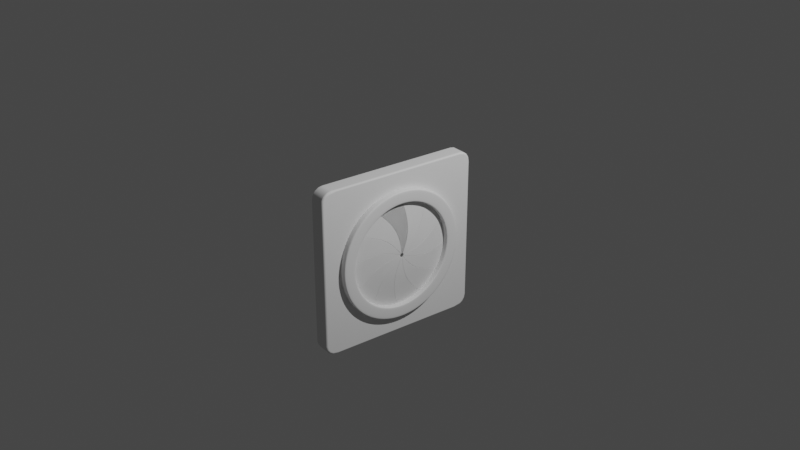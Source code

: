 # Source: sci-fi-air-vent.blend  (saved by Blender 2.83.20; exported with 4.5.12 LTS)
import bpy
from mathutils import Matrix  # noqa: F401  (used for matrix-valued properties, if any)

bpy.ops.wm.read_factory_settings(use_empty=True)
scene = bpy.context.scene
scene.name = 'Scene'

# ---- collections
col_collection = bpy.data.collections.new('Collection'); scene.collection.children.link(col_collection)
col_sci_fi_air_vent = bpy.data.collections.new('Sci-Fi Air Vent'); scene.collection.children.link(col_sci_fi_air_vent)

# ---- node groups
ng_auto_smooth = bpy.data.node_groups.new('Auto Smooth', 'GeometryNodeTree')
_s = ng_auto_smooth.interface.new_socket(name='Geometry', in_out='OUTPUT', socket_type='NodeSocketGeometry')
_s = ng_auto_smooth.interface.new_socket(name='Geometry', in_out='INPUT', socket_type='NodeSocketGeometry')
_s = ng_auto_smooth.interface.new_socket(name='Angle', in_out='INPUT', socket_type='NodeSocketFloat')
_s.subtype = 'ANGLE'
_s.min_value = 0.0
_s.max_value = 3.142
ng_auto_smooth.is_modifier = True
_N = ng_auto_smooth.nodes; _L = ng_auto_smooth.links
n0 = _N.new('NodeGroupOutput'); n0.name = 'Group Output'; n0.location = (480, -100)
n1 = _N.new('NodeGroupInput'); n1.name = 'Group Input'; n1.location = (-420, -300)
n2 = _N.new('NodeGroupInput'); n2.name = 'Group Input.001'; n2.location = (-60, -100)
n3 = _N.new('GeometryNodeSetShadeSmooth'); n3.name = 'Set Shade Smooth'; n3.location = (120, -100)
n3.domain = 'EDGE'
n4 = _N.new('GeometryNodeSetShadeSmooth'); n4.name = 'Set Shade Smooth.001'; n4.location = (300, -100)
n5 = _N.new('GeometryNodeInputMeshEdgeAngle'); n5.name = 'Edge Angle'; n5.location = (-420, -220)
n6 = _N.new('GeometryNodeInputEdgeSmooth'); n6.name = 'Is Edge Smooth'; n6.location = (-60, -160)
n7 = _N.new('GeometryNodeInputShadeSmooth'); n7.name = 'Is Face Smooth'; n7.location = (-240, -340)
n8 = _N.new('FunctionNodeBooleanMath'); n8.name = 'Boolean Math'; n8.location = (-60, -220)
n9 = _N.new('FunctionNodeCompare'); n9.name = 'Compare'; n9.location = (-240, -180)
n9.operation = 'LESS_EQUAL'
_L.new(n5.outputs[0], n9.inputs[0])
_L.new(n4.outputs[0], n0.inputs[0])
_L.new(n1.outputs[1], n9.inputs[1])
_L.new(n9.outputs[0], n8.inputs[0])
_L.new(n7.outputs[0], n8.inputs[1])
_L.new(n2.outputs[0], n3.inputs[0])
_L.new(n6.outputs[0], n3.inputs[1])
_L.new(n3.outputs[0], n4.inputs[0])
_L.new(n8.outputs[0], n3.inputs[2])
n0.is_active_output = True

# ---- world
world_world = bpy.data.worlds.new('World'); scene.world = world_world
world_world.use_nodes = True; world_world.node_tree.nodes.clear()
_N = world_world.node_tree.nodes; _L = world_world.node_tree.links
n0 = _N.new('ShaderNodeOutputWorld'); n0.name = 'World Output'; n0.location = (300, 300)
n1 = _N.new('ShaderNodeBackground'); n1.name = 'Background'; n1.location = (10, 300)
n1.inputs[0].default_value = (0.05088, 0.05088, 0.05088, 1.0)
_L.new(n1.outputs[0], n0.inputs[0])
n0.is_active_output = True
world_world.color = (0.05088, 0.05088, 0.05088)
world_world.use_sun_shadow = False
world_world.sun_shadow_jitter_overblur = 0.0

# ---- cameras
cam_camera = bpy.data.cameras.new('Camera')
cam_camera.clip_end = 100.0
cam_camera.ortho_scale = 7.314

# ---- lights
light_light = bpy.data.lights.new('Light', 'POINT')
light_light.transmission_factor = 0.0
light_light.energy = 1000.0
light_light.shadow_soft_size = 0.1
light_light.shadow_maximum_resolution = 0.006
light_light.use_absolute_resolution = True

# ---- meshes
me_circle = bpy.data.meshes.new('Circle')
me_circle.from_pydata([(-0.009405, 0.4612, 2.393), (-0.009413, -0.04441, 2.504), (-0.08687, 0.002234, 1.534), (-0.08687, -0.009993, 1.532), (-0.02194, -0.08743, 2.36), (-0.03711, -0.123, 2.215), (-0.05296, -0.1416, 2.07), (-0.06721, -0.1379, 1.926), (-0.07781, -0.1114, 1.788), (-0.08434, -0.06604, 1.657), (-0.009877, -0.04625, 2.498), (-0.009868, 0.4565, 2.388), (-0.08432, 0.01655, 1.671), (-0.07778, 0.04332, 1.807), (-0.06717, 0.08981, 1.94), (-0.05292, 0.1587, 2.066), (-0.03708, 0.2481, 2.182), (-0.02192, 0.3517, 2.29), (-0.009597, 0.4502, 2.395), (-0.08687, 0.001967, 1.534), (-0.02213, 0.3421, 2.291), (-0.03734, 0.24, 2.183), (-0.05313, 0.1522, 2.066), (-0.0673, 0.08485, 1.939), (-0.07783, 0.03995, 1.807), (-0.08433, 0.01475, 1.67), (-0.01006, 0.4456, 2.391), (-0.02218, -0.07934, 2.359), (-0.03728, -0.1162, 2.215), (-0.05309, -0.136, 2.07), (-0.06729, -0.1337, 1.927), (-0.07785, -0.1086, 1.789), (-0.08435, -0.06452, 1.657), (-0.01008, -0.03699, 2.496), (-0.009613, -0.03509, 2.502), (-0.08687, -0.009768, 1.532), (-0.009405, 0.8431, 2.043), (-0.009413, 0.461, 2.393), (-0.08687, 0.01636, 1.529), (-0.08687, 0.004677, 1.533), (-0.02194, 0.3518, 2.29), (-0.03711, 0.2485, 2.182), (-0.05296, 0.1596, 2.065), (-0.06721, 0.09111, 1.939), (-0.07781, 0.04502, 1.806), (-0.08434, 0.01863, 1.67), (-0.009877, 0.4564, 2.388), (-0.009868, 0.8369, 2.042), (-0.08432, 0.09692, 1.64), (-0.07778, 0.1884, 1.745), (-0.06717, 0.295, 1.837), (-0.05292, 0.4176, 1.911), (-0.03708, 0.5533, 1.968), (-0.02192, 0.6968, 2.009), (-0.009597, 0.8348, 2.051), (-0.08687, 0.01611, 1.529), (-0.02213, 0.6893, 2.015), (-0.03734, 0.5467, 1.972), (-0.05313, 0.4119, 1.915), (-0.0673, 0.2905, 1.839), (-0.07783, 0.1852, 1.746), (-0.08433, 0.09521, 1.641), (-0.01006, 0.8286, 2.049), (-0.02218, 0.3581, 2.284), (-0.03728, 0.2542, 2.178), (-0.05309, 0.1643, 2.062), (-0.06729, 0.09486, 1.937), (-0.07785, 0.04766, 1.805), (-0.08435, 0.02008, 1.669), (-0.01008, 0.4634, 2.382), (-0.009613, 0.4681, 2.386), (-0.08687, 0.004892, 1.533), (-0.009405, 0.9991, 1.55), (-0.009413, 0.843, 2.043), (-0.08687, 0.02611, 1.518), (-0.08687, 0.01809, 1.527), (-0.02194, 0.6968, 2.009), (-0.03711, 0.5535, 1.967), (-0.05296, 0.418, 1.91), (-0.06721, 0.2957, 1.835), (-0.07781, 0.1894, 1.743), (-0.08434, 0.09831, 1.638), (-0.009877, 0.8367, 2.042), (-0.009868, 0.9929, 1.551), (-0.08432, 0.1513, 1.574), (-0.07778, 0.2829, 1.619), (-0.06717, 0.4211, 1.645), (-0.05292, 0.5645, 1.648), (-0.03708, 0.7103, 1.629), (-0.02192, 0.8552, 1.593), (-0.009597, 0.9957, 1.56), (-0.08687, 0.02594, 1.518), (-0.02213, 0.8517, 1.602), (-0.03734, 0.7069, 1.636), (-0.05313, 0.5613, 1.654), (-0.0673, 0.4183, 1.649), (-0.07783, 0.2809, 1.621), (-0.08433, 0.1502, 1.575), (-0.01006, 0.9895, 1.562), (-0.02218, 0.6997, 2.001), (-0.03728, 0.5564, 1.961), (-0.05309, 0.4207, 1.905), (-0.06729, 0.298, 1.832), (-0.07785, 0.1911, 1.741), (-0.08435, 0.09929, 1.637), (-0.01008, 0.8396, 2.033), (-0.009613, 0.8458, 2.034), (-0.08687, 0.01824, 1.527), (-0.009405, 0.8874, 1.044), (-0.009413, 0.999, 1.55), (-0.08687, 0.02886, 1.503), (-0.08687, 0.02666, 1.515), (-0.02194, 0.855, 1.593), (-0.03711, 0.7101, 1.628), (-0.05296, 0.5644, 1.647), (-0.06721, 0.421, 1.643), (-0.07781, 0.2831, 1.617), (-0.08434, 0.1516, 1.571), (-0.009877, 0.9928, 1.552), (-0.009868, 0.883, 1.049), (-0.08432, 0.1652, 1.489), (-0.07778, 0.3017, 1.462), (-0.06717, 0.4344, 1.416), (-0.05292, 0.5602, 1.347), (-0.03708, 0.677, 1.257), (-0.02192, 0.7844, 1.154), (-0.009597, 0.8898, 1.055), (-0.08687, 0.02881, 1.503), (-0.02213, 0.786, 1.163), (-0.03734, 0.6777, 1.265), (-0.05313, 0.5603, 1.353), (-0.0673, 0.4341, 1.421), (-0.07783, 0.3013, 1.465), (-0.08433, 0.1649, 1.491), (-0.01006, 0.8854, 1.06), (-0.02218, 0.8537, 1.585), (-0.03728, 0.7095, 1.622), (-0.05309, 0.5643, 1.641), (-0.06729, 0.4213, 1.639), (-0.07785, 0.2834, 1.614), (-0.08435, 0.1519, 1.57), (-0.01008, 0.9908, 1.542), (-0.009613, 0.9969, 1.54), (-0.08687, 0.0267, 1.515), (-0.009405, 0.5379, 0.6622), (-0.009413, 0.8874, 1.044), (-0.08687, 0.02388, 1.489), (-0.08687, 0.02809, 1.501), (-0.02194, 0.7842, 1.154), (-0.03711, 0.6765, 1.257), (-0.05296, 0.5596, 1.346), (-0.06721, 0.4336, 1.414), (-0.07781, 0.3009, 1.46), (-0.08434, 0.1644, 1.487), (-0.009877, 0.8829, 1.049), (-0.009868, 0.5364, 0.6685), (-0.08432, 0.1348, 1.408), (-0.07778, 0.2396, 1.317), (-0.06717, 0.3313, 1.21), (-0.05292, 0.4058, 1.088), (-0.03708, 0.4622, 0.9521), (-0.02192, 0.5035, 0.8086), (-0.009597, 0.5455, 0.6706), (-0.08687, 0.02397, 1.489), (-0.02213, 0.5096, 0.8161), (-0.03734, 0.4669, 0.9587), (-0.05313, 0.4092, 1.093), (-0.0673, 0.3335, 1.215), (-0.07783, 0.2409, 1.32), (-0.08433, 0.1354, 1.41), (-0.01006, 0.544, 0.6768), (-0.02218, 0.779, 1.147), (-0.03728, 0.6725, 1.251), (-0.05309, 0.5567, 1.341), (-0.06729, 0.4317, 1.411), (-0.07785, 0.2997, 1.458), (-0.08435, 0.1638, 1.485), (-0.01008, 0.8766, 1.042), (-0.009613, 0.8809, 1.037), (-0.08687, 0.02801, 1.5), (-0.009405, 0.04424, 0.5063), (-0.009413, 0.538, 0.6624), (-0.08687, 0.0125, 1.479), (-0.08687, 0.02199, 1.487), (-0.02194, 0.5032, 0.8086), (-0.03711, 0.4616, 0.9519), (-0.05296, 0.4048, 1.087), (-0.06721, 0.3299, 1.21), (-0.07781, 0.238, 1.316), (-0.08434, 0.133, 1.407), (-0.009877, 0.5365, 0.6687), (-0.009868, 0.0461, 0.5124), (-0.08432, 0.06825, 1.354), (-0.07778, 0.1133, 1.222), (-0.06717, 0.1394, 1.084), (-0.05292, 0.1427, 0.9408), (-0.03708, 0.1237, 0.7951), (-0.02192, 0.08767, 0.6502), (-0.009597, 0.055, 0.5097), (-0.08687, 0.0127, 1.479), (-0.02213, 0.09672, 0.6536), (-0.03734, 0.131, 0.7985), (-0.05313, 0.1484, 0.944), (-0.0673, 0.1436, 1.087), (-0.07783, 0.116, 1.224), (-0.08433, 0.06966, 1.355), (-0.01006, 0.05679, 0.5158), (-0.02218, 0.4956, 0.8057), (-0.03728, 0.4554, 0.949), (-0.05309, 0.4, 1.085), (-0.06729, 0.3264, 1.207), (-0.07785, 0.2357, 1.314), (-0.08435, 0.1318, 1.406), (-0.01008, 0.5274, 0.6658), (-0.009613, 0.5289, 0.6595), (-0.08687, 0.02181, 1.487), (-0.009405, -0.4612, 0.618), (-0.009413, 0.04441, 0.5064), (-0.08687, -0.002234, 1.477), (-0.08687, 0.009993, 1.479), (-0.02194, 0.08743, 0.6503), (-0.03711, 0.123, 0.7952), (-0.05296, 0.1416, 0.941), (-0.06721, 0.1379, 1.084), (-0.07781, 0.1114, 1.222), (-0.08434, 0.06604, 1.354), (-0.009877, 0.04625, 0.5125), (-0.009868, -0.4565, 0.6224), (-0.08432, -0.01655, 1.34), (-0.07778, -0.04332, 1.204), (-0.06717, -0.08981, 1.071), (-0.05292, -0.1587, 0.9451), (-0.03708, -0.2481, 0.8284), (-0.02192, -0.3517, 0.7209), (-0.009597, -0.4502, 0.6156), (-0.08687, -0.001967, 1.477), (-0.02213, -0.3421, 0.7194), (-0.03734, -0.24, 0.8277), (-0.05313, -0.1522, 0.9451), (-0.0673, -0.08485, 1.071), (-0.07783, -0.03995, 1.204), (-0.08433, -0.01475, 1.34), (-0.01006, -0.4456, 0.62), (-0.02218, 0.07934, 0.6516), (-0.03728, 0.1162, 0.7959), (-0.05309, 0.136, 0.9411), (-0.06729, 0.1337, 1.084), (-0.07785, 0.1086, 1.222), (-0.08435, 0.06452, 1.353), (-0.01008, 0.03699, 0.5146), (-0.009613, 0.03509, 0.5084), (-0.08687, 0.009768, 1.479), (-0.009405, -0.8431, 0.9675), (-0.009413, -0.461, 0.618), (-0.08687, -0.01636, 1.481), (-0.08687, -0.004677, 1.477), (-0.02194, -0.3518, 0.7212), (-0.03711, -0.2485, 0.8289), (-0.05296, -0.1596, 0.9458), (-0.06721, -0.09111, 1.072), (-0.07781, -0.04502, 1.205), (-0.08434, -0.01863, 1.341), (-0.009877, -0.4564, 0.6224), (-0.009868, -0.8369, 0.969), (-0.08432, -0.09692, 1.371), (-0.07778, -0.1884, 1.266), (-0.06717, -0.295, 1.174), (-0.05292, -0.4176, 1.1), (-0.03708, -0.5533, 1.043), (-0.02192, -0.6968, 1.002), (-0.009597, -0.8348, 0.9599), (-0.08687, -0.01611, 1.481), (-0.02213, -0.6893, 0.9957), (-0.03734, -0.5467, 1.038), (-0.05313, -0.4119, 1.096), (-0.0673, -0.2905, 1.172), (-0.07783, -0.1852, 1.264), (-0.08433, -0.09521, 1.37), (-0.01006, -0.8286, 0.9614), (-0.02218, -0.3581, 0.7264), (-0.03728, -0.2542, 0.8328), (-0.05309, -0.1643, 0.9486), (-0.06729, -0.09486, 1.074), (-0.07785, -0.04766, 1.206), (-0.08435, -0.02008, 1.342), (-0.01008, -0.4634, 0.6288), (-0.009613, -0.4681, 0.6244), (-0.08687, -0.004892, 1.477), (-0.009405, -0.9991, 1.461), (-0.009413, -0.843, 0.9674), (-0.08687, -0.02611, 1.493), (-0.08687, -0.01809, 1.483), (-0.02194, -0.6968, 1.002), (-0.03711, -0.5535, 1.044), (-0.05296, -0.418, 1.101), (-0.06721, -0.2957, 1.175), (-0.07781, -0.1894, 1.267), (-0.08434, -0.09831, 1.372), (-0.009877, -0.8367, 0.9689), (-0.009868, -0.9929, 1.459), (-0.08432, -0.1513, 1.437), (-0.07778, -0.2829, 1.392), (-0.06717, -0.4211, 1.366), (-0.05292, -0.5645, 1.363), (-0.03708, -0.7103, 1.382), (-0.02192, -0.8552, 1.418), (-0.009597, -0.9957, 1.45), (-0.08687, -0.02594, 1.493), (-0.02213, -0.8517, 1.409), (-0.03734, -0.7069, 1.374), (-0.05313, -0.5613, 1.357), (-0.0673, -0.4183, 1.362), (-0.07783, -0.2809, 1.389), (-0.08433, -0.1502, 1.436), (-0.01006, -0.9895, 1.449), (-0.02218, -0.6997, 1.01), (-0.03728, -0.5564, 1.05), (-0.05309, -0.4207, 1.105), (-0.06729, -0.298, 1.179), (-0.07785, -0.1911, 1.27), (-0.08435, -0.09929, 1.374), (-0.01008, -0.8396, 0.9779), (-0.009613, -0.8458, 0.9765), (-0.08687, -0.01824, 1.484), (-0.009405, -0.8874, 1.967), (-0.009413, -0.999, 1.461), (-0.08687, -0.02886, 1.508), (-0.08687, -0.02666, 1.495), (-0.02194, -0.855, 1.418), (-0.03711, -0.7101, 1.382), (-0.05296, -0.5644, 1.364), (-0.06721, -0.421, 1.367), (-0.07781, -0.2831, 1.394), (-0.08434, -0.1516, 1.439), (-0.009877, -0.9928, 1.459), (-0.009868, -0.883, 1.962), (-0.08432, -0.1652, 1.522), (-0.07778, -0.3017, 1.549), (-0.06717, -0.4344, 1.595), (-0.05292, -0.5602, 1.664), (-0.03708, -0.677, 1.753), (-0.02192, -0.7844, 1.857), (-0.009597, -0.8898, 1.956), (-0.08687, -0.02881, 1.507), (-0.02213, -0.786, 1.847), (-0.03734, -0.6777, 1.745), (-0.05313, -0.5603, 1.658), (-0.0673, -0.4341, 1.59), (-0.07783, -0.3013, 1.545), (-0.08433, -0.1649, 1.52), (-0.01006, -0.8854, 1.951), (-0.02218, -0.8537, 1.426), (-0.03728, -0.7095, 1.389), (-0.05309, -0.5643, 1.369), (-0.06729, -0.4213, 1.372), (-0.07785, -0.2834, 1.397), (-0.08435, -0.1519, 1.441), (-0.01008, -0.9908, 1.468), (-0.009613, -0.9969, 1.47), (-0.08687, -0.0267, 1.496), (-0.009405, -0.5379, 2.349), (-0.009413, -0.8874, 1.966), (-0.08687, -0.02388, 1.522), (-0.08687, -0.02809, 1.51), (-0.02194, -0.7842, 1.857), (-0.03711, -0.6765, 1.754), (-0.05296, -0.5596, 1.665), (-0.06721, -0.4336, 1.596), (-0.07781, -0.3009, 1.55), (-0.08434, -0.1644, 1.524), (-0.009877, -0.8829, 1.962), (-0.009868, -0.5364, 2.342), (-0.08432, -0.1348, 1.602), (-0.07778, -0.2396, 1.694), (-0.06717, -0.3313, 1.8), (-0.05292, -0.4058, 1.923), (-0.03708, -0.4622, 2.059), (-0.02192, -0.5035, 2.202), (-0.009597, -0.5455, 2.34), (-0.08687, -0.02397, 1.521), (-0.02213, -0.5096, 2.195), (-0.03734, -0.4669, 2.052), (-0.05313, -0.4092, 1.917), (-0.0673, -0.3335, 1.796), (-0.07783, -0.2409, 1.691), (-0.08433, -0.1354, 1.601), (-0.01006, -0.544, 2.334), (-0.02218, -0.779, 1.864), (-0.03728, -0.6725, 1.76), (-0.05309, -0.5567, 1.67), (-0.06729, -0.4317, 1.6), (-0.07785, -0.2997, 1.553), (-0.08435, -0.1638, 1.525), (-0.01008, -0.8766, 1.969), (-0.009613, -0.8809, 1.973), (-0.08687, -0.02801, 1.51), (-0.009405, -0.04424, 2.504), (-0.009413, -0.538, 2.348), (-0.08687, -0.0125, 1.531), (-0.08687, -0.02199, 1.523), (-0.02194, -0.5032, 2.202), (-0.03711, -0.4616, 2.059), (-0.05296, -0.4048, 1.923), (-0.06721, -0.3299, 1.801), (-0.07781, -0.238, 1.695), (-0.08434, -0.133, 1.604), (-0.009877, -0.5365, 2.342), (-0.009868, -0.0461, 2.498), (-0.08432, -0.06825, 1.657), (-0.07778, -0.1133, 1.788), (-0.06717, -0.1394, 1.926), (-0.05292, -0.1427, 2.07), (-0.03708, -0.1237, 2.216), (-0.02192, -0.08767, 2.361), (-0.009597, -0.055, 2.501), (-0.08687, -0.0127, 1.531), (-0.02213, -0.09672, 2.357), (-0.03734, -0.131, 2.212), (-0.05313, -0.1484, 2.067), (-0.0673, -0.1436, 1.924), (-0.07783, -0.116, 1.786), (-0.08433, -0.06966, 1.656), (-0.01006, -0.05679, 2.495), (-0.02218, -0.4956, 2.205), (-0.03728, -0.4554, 2.062), (-0.05309, -0.4, 1.926), (-0.06729, -0.3264, 1.803), (-0.07785, -0.2357, 1.697), (-0.08435, -0.1318, 1.605), (-0.01008, -0.5274, 2.345), (-0.009613, -0.5289, 2.351), (-0.08687, -0.02181, 1.524), (-0.009405, 0.4612, 2.393), (-0.009413, -0.04441, 2.504), (-0.08687, 0.002234, 1.534), (-0.08687, -0.009993, 1.532), (-0.02194, -0.08743, 2.36), (-0.03711, -0.123, 2.215), (-0.05296, -0.1416, 2.07), (-0.06721, -0.1379, 1.926), (-0.07781, -0.1114, 1.788), (-0.08434, -0.06604, 1.657), (-0.009877, -0.04625, 2.498), (-0.009868, 0.4565, 2.388), (-0.08432, 0.01655, 1.671), (-0.07778, 0.04332, 1.807), (-0.06717, 0.08981, 1.94), (-0.05292, 0.1587, 2.066), (-0.03708, 0.2481, 2.182), (-0.02192, 0.3517, 2.29), (-0.009597, 0.4502, 2.395), (-0.08687, 0.001967, 1.534), (-0.02213, 0.3421, 2.291), (-0.03734, 0.24, 2.183), (-0.05313, 0.1522, 2.066), (-0.0673, 0.08485, 1.939), (-0.07783, 0.03995, 1.807), (-0.08433, 0.01475, 1.67), (-0.01006, 0.4456, 2.391), (-0.02218, -0.07934, 2.359), (-0.03728, -0.1162, 2.215), (-0.05309, -0.136, 2.07), (-0.06729, -0.1337, 1.927), (-0.07785, -0.1086, 1.789), (-0.08435, -0.06452, 1.657), (-0.01008, -0.03699, 2.496), (-0.009613, -0.03509, 2.502), (-0.08687, -0.009768, 1.532)], [], [(25, 12, 2, 19), (26, 11, 17, 20), (20, 17, 16, 21), (21, 16, 15, 22), (22, 15, 14, 23), (23, 14, 13, 24), (24, 13, 12, 25), (18, 0, 11, 26), (34, 18, 26, 33), (31, 24, 25, 32), (30, 23, 24, 31), (29, 22, 23, 30), (28, 21, 22, 29), (27, 20, 21, 28), (33, 26, 20, 27), (32, 25, 19, 35), (9, 32, 35, 3), (10, 33, 27, 4), (4, 27, 28, 5), (5, 28, 29, 6), (6, 29, 30, 7), (7, 30, 31, 8), (8, 31, 32, 9), (1, 34, 33, 10), (61, 48, 38, 55), (62, 47, 53, 56), (56, 53, 52, 57), (57, 52, 51, 58), (58, 51, 50, 59), (59, 50, 49, 60), (60, 49, 48, 61), (54, 36, 47, 62), (70, 54, 62, 69), (67, 60, 61, 68), (66, 59, 60, 67), (65, 58, 59, 66), (64, 57, 58, 65), (63, 56, 57, 64), (69, 62, 56, 63), (68, 61, 55, 71), (45, 68, 71, 39), (46, 69, 63, 40), (40, 63, 64, 41), (41, 64, 65, 42), (42, 65, 66, 43), (43, 66, 67, 44), (44, 67, 68, 45), (37, 70, 69, 46), (97, 84, 74, 91), (98, 83, 89, 92), (92, 89, 88, 93), (93, 88, 87, 94), (94, 87, 86, 95), (95, 86, 85, 96), (96, 85, 84, 97), (90, 72, 83, 98), (106, 90, 98, 105), (103, 96, 97, 104), (102, 95, 96, 103), (101, 94, 95, 102), (100, 93, 94, 101), (99, 92, 93, 100), (105, 98, 92, 99), (104, 97, 91, 107), (81, 104, 107, 75), (82, 105, 99, 76), (76, 99, 100, 77), (77, 100, 101, 78), (78, 101, 102, 79), (79, 102, 103, 80), (80, 103, 104, 81), (73, 106, 105, 82), (133, 120, 110, 127), (134, 119, 125, 128), (128, 125, 124, 129), (129, 124, 123, 130), (130, 123, 122, 131), (131, 122, 121, 132), (132, 121, 120, 133), (126, 108, 119, 134), (142, 126, 134, 141), (139, 132, 133, 140), (138, 131, 132, 139), (137, 130, 131, 138), (136, 129, 130, 137), (135, 128, 129, 136), (141, 134, 128, 135), (140, 133, 127, 143), (117, 140, 143, 111), (118, 141, 135, 112), (112, 135, 136, 113), (113, 136, 137, 114), (114, 137, 138, 115), (115, 138, 139, 116), (116, 139, 140, 117), (109, 142, 141, 118), (169, 156, 146, 163), (170, 155, 161, 164), (164, 161, 160, 165), (165, 160, 159, 166), (166, 159, 158, 167), (167, 158, 157, 168), (168, 157, 156, 169), (162, 144, 155, 170), (178, 162, 170, 177), (175, 168, 169, 176), (174, 167, 168, 175), (173, 166, 167, 174), (172, 165, 166, 173), (171, 164, 165, 172), (177, 170, 164, 171), (176, 169, 163, 179), (153, 176, 179, 147), (154, 177, 171, 148), (148, 171, 172, 149), (149, 172, 173, 150), (150, 173, 174, 151), (151, 174, 175, 152), (152, 175, 176, 153), (145, 178, 177, 154), (205, 192, 182, 199), (206, 191, 197, 200), (200, 197, 196, 201), (201, 196, 195, 202), (202, 195, 194, 203), (203, 194, 193, 204), (204, 193, 192, 205), (198, 180, 191, 206), (214, 198, 206, 213), (211, 204, 205, 212), (210, 203, 204, 211), (209, 202, 203, 210), (208, 201, 202, 209), (207, 200, 201, 208), (213, 206, 200, 207), (212, 205, 199, 215), (189, 212, 215, 183), (190, 213, 207, 184), (184, 207, 208, 185), (185, 208, 209, 186), (186, 209, 210, 187), (187, 210, 211, 188), (188, 211, 212, 189), (181, 214, 213, 190), (241, 228, 218, 235), (242, 227, 233, 236), (236, 233, 232, 237), (237, 232, 231, 238), (238, 231, 230, 239), (239, 230, 229, 240), (240, 229, 228, 241), (234, 216, 227, 242), (250, 234, 242, 249), (247, 240, 241, 248), (246, 239, 240, 247), (245, 238, 239, 246), (244, 237, 238, 245), (243, 236, 237, 244), (249, 242, 236, 243), (248, 241, 235, 251), (225, 248, 251, 219), (226, 249, 243, 220), (220, 243, 244, 221), (221, 244, 245, 222), (222, 245, 246, 223), (223, 246, 247, 224), (224, 247, 248, 225), (217, 250, 249, 226), (277, 264, 254, 271), (278, 263, 269, 272), (272, 269, 268, 273), (273, 268, 267, 274), (274, 267, 266, 275), (275, 266, 265, 276), (276, 265, 264, 277), (270, 252, 263, 278), (286, 270, 278, 285), (283, 276, 277, 284), (282, 275, 276, 283), (281, 274, 275, 282), (280, 273, 274, 281), (279, 272, 273, 280), (285, 278, 272, 279), (284, 277, 271, 287), (261, 284, 287, 255), (262, 285, 279, 256), (256, 279, 280, 257), (257, 280, 281, 258), (258, 281, 282, 259), (259, 282, 283, 260), (260, 283, 284, 261), (253, 286, 285, 262), (313, 300, 290, 307), (314, 299, 305, 308), (308, 305, 304, 309), (309, 304, 303, 310), (310, 303, 302, 311), (311, 302, 301, 312), (312, 301, 300, 313), (306, 288, 299, 314), (322, 306, 314, 321), (319, 312, 313, 320), (318, 311, 312, 319), (317, 310, 311, 318), (316, 309, 310, 317), (315, 308, 309, 316), (321, 314, 308, 315), (320, 313, 307, 323), (297, 320, 323, 291), (298, 321, 315, 292), (292, 315, 316, 293), (293, 316, 317, 294), (294, 317, 318, 295), (295, 318, 319, 296), (296, 319, 320, 297), (289, 322, 321, 298), (349, 336, 326, 343), (350, 335, 341, 344), (344, 341, 340, 345), (345, 340, 339, 346), (346, 339, 338, 347), (347, 338, 337, 348), (348, 337, 336, 349), (342, 324, 335, 350), (358, 342, 350, 357), (355, 348, 349, 356), (354, 347, 348, 355), (353, 346, 347, 354), (352, 345, 346, 353), (351, 344, 345, 352), (357, 350, 344, 351), (356, 349, 343, 359), (333, 356, 359, 327), (334, 357, 351, 328), (328, 351, 352, 329), (329, 352, 353, 330), (330, 353, 354, 331), (331, 354, 355, 332), (332, 355, 356, 333), (325, 358, 357, 334), (385, 372, 362, 379), (386, 371, 377, 380), (380, 377, 376, 381), (381, 376, 375, 382), (382, 375, 374, 383), (383, 374, 373, 384), (384, 373, 372, 385), (378, 360, 371, 386), (394, 378, 386, 393), (391, 384, 385, 392), (390, 383, 384, 391), (389, 382, 383, 390), (388, 381, 382, 389), (387, 380, 381, 388), (393, 386, 380, 387), (392, 385, 379, 395), (369, 392, 395, 363), (370, 393, 387, 364), (364, 387, 388, 365), (365, 388, 389, 366), (366, 389, 390, 367), (367, 390, 391, 368), (368, 391, 392, 369), (361, 394, 393, 370), (421, 408, 398, 415), (422, 407, 413, 416), (416, 413, 412, 417), (417, 412, 411, 418), (418, 411, 410, 419), (419, 410, 409, 420), (420, 409, 408, 421), (414, 396, 407, 422), (430, 414, 422, 429), (427, 420, 421, 428), (426, 419, 420, 427), (425, 418, 419, 426), (424, 417, 418, 425), (423, 416, 417, 424), (429, 422, 416, 423), (428, 421, 415, 431), (405, 428, 431, 399), (406, 429, 423, 400), (400, 423, 424, 401), (401, 424, 425, 402), (402, 425, 426, 403), (403, 426, 427, 404), (404, 427, 428, 405), (397, 430, 429, 406), (457, 444, 434, 451), (458, 443, 449, 452), (452, 449, 448, 453), (453, 448, 447, 454), (454, 447, 446, 455), (455, 446, 445, 456), (456, 445, 444, 457), (450, 432, 443, 458), (466, 450, 458, 465), (463, 456, 457, 464), (462, 455, 456, 463), (461, 454, 455, 462), (460, 453, 454, 461), (459, 452, 453, 460), (465, 458, 452, 459), (464, 457, 451, 467), (441, 464, 467, 435), (442, 465, 459, 436), (436, 459, 460, 437), (437, 460, 461, 438), (438, 461, 462, 439), (439, 462, 463, 440), (440, 463, 464, 441), (433, 466, 465, 442)])
_uv = me_circle.uv_layers.new(name='UVMap')
_uv.uv.foreach_set('vector', [0.0, 0.0, 0.0, 0.0, 0.0, 0.0, 0.0, 0.0, 0.0, 0.0, 0.0, 0.0, 0.0, 0.0, 0.0, 0.0, 0.0, 0.0, 0.0, 0.0, 0.0, 0.0, 0.0, 0.0, 0.0, 0.0, 0.0, 0.0, 0.0, 0.0, 0.0, 0.0, 0.0, 0.0, 0.0, 0.0, 0.0, 0.0, 0.0, 0.0, 0.0, 0.0, 0.0, 0.0, 0.0, 0.0, 0.0, 0.0, 0.0, 0.0, 0.0, 0.0, 0.0, 0.0, 0.0, 0.0, 0.0, 0.0, 0.0, 0.0, 0.0, 0.0, 0.0, 0.0, 0.0, 0.0, 0.0, 0.0, 0.0, 0.0, 0.0, 0.0, 0.0, 0.0, 0.0, 0.0, 0.0, 0.0, 0.0, 0.0, 0.0, 0.0, 0.0, 0.0, 0.0, 0.0, 0.0, 0.0, 0.0, 0.0, 0.0, 0.0, 0.0, 0.0, 0.0, 0.0, 0.0, 0.0, 0.0, 0.0, 0.0, 0.0, 0.0, 0.0, 0.0, 0.0, 0.0, 0.0, 0.0, 0.0, 0.0, 0.0, 0.0, 0.0, 0.0, 0.0, 0.0, 0.0, 0.0, 0.0, 0.0, 0.0, 0.0, 0.0, 0.0, 0.0, 0.0, 0.0, 0.0, 0.0, 0.0, 0.0, 0.0, 0.0, 0.0, 0.0, 0.0, 0.0, 0.0, 0.0, 0.0, 0.0, 0.0, 0.0, 0.0, 0.0, 0.0, 0.0, 0.0, 0.0, 0.0, 0.0, 0.0, 0.0, 0.0, 0.0, 0.0, 0.0, 0.0, 0.0, 0.0, 0.0, 0.0, 0.0, 0.0, 0.0, 0.0, 0.0, 0.0, 0.0, 0.0, 0.0, 0.0, 0.0, 0.0, 0.0, 0.0, 0.0, 0.0, 0.0, 0.0, 0.0, 0.0, 0.0, 0.0, 0.0, 0.0, 0.0, 0.0, 0.0, 0.0, 0.0, 0.0, 0.0, 0.0, 0.0, 0.0, 0.0, 0.0, 0.0, 0.0, 0.0, 0.0, 0.0, 0.0, 0.0, 0.0, 0.0, 0.0, 0.0, 0.0, 0.0, 0.0, 0.0, 0.0, 0.0, 0.0, 0.0, 0.0, 0.0, 0.0, 0.0, 0.0, 0.0, 0.0, 0.0, 0.0, 0.0, 0.0, 0.0, 0.0, 0.0, 0.0, 0.0, 0.0, 0.0, 0.0, 0.0, 0.0, 0.0, 0.0, 0.0, 0.0, 0.0, 0.0, 0.0, 0.0, 0.0, 0.0, 0.0, 0.0, 0.0, 0.0, 0.0, 0.0, 0.0, 0.0, 0.0, 0.0, 0.0, 0.0, 0.0, 0.0, 0.0, 0.0, 0.0, 0.0, 0.0, 0.0, 0.0, 0.0, 0.0, 0.0, 0.0, 0.0, 0.0, 0.0, 0.0, 0.0, 0.0, 0.0, 0.0, 0.0, 0.0, 0.0, 0.0, 0.0, 0.0, 0.0, 0.0, 0.0, 0.0, 0.0, 0.0, 0.0, 0.0, 0.0, 0.0, 0.0, 0.0, 0.0, 0.0, 0.0, 0.0, 0.0, 0.0, 0.0, 0.0, 0.0, 0.0, 0.0, 0.0, 0.0, 0.0, 0.0, 0.0, 0.0, 0.0, 0.0, 0.0, 0.0, 0.0, 0.0, 0.0, 0.0, 0.0, 0.0, 0.0, 0.0, 0.0, 0.0, 0.0, 0.0, 0.0, 0.0, 0.0, 0.0, 0.0, 0.0, 0.0, 0.0, 0.0, 0.0, 0.0, 0.0, 0.0, 0.0, 0.0, 0.0, 0.0, 0.0, 0.0, 0.0, 0.0, 0.0, 0.0, 0.0, 0.0, 0.0, 0.0, 0.0, 0.0, 0.0, 0.0, 0.0, 0.0, 0.0, 0.0, 0.0, 0.0, 0.0, 0.0, 0.0, 0.0, 0.0, 0.0, 0.0, 0.0, 0.0, 0.0, 0.0, 0.0, 0.0, 0.0, 0.0, 0.0, 0.0, 0.0, 0.0, 0.0, 0.0, 0.0, 0.0, 0.0, 0.0, 0.0, 0.0, 0.0, 0.0, 0.0, 0.0, 0.0, 0.0, 0.0, 0.0, 0.0, 0.0, 0.0, 0.0, 0.0, 0.0, 0.0, 0.0, 0.0, 0.0, 0.0, 0.0, 0.0, 0.0, 0.0, 0.0, 0.0, 0.0, 0.0, 0.0, 0.0, 0.0, 0.0, 0.0, 0.0, 0.0, 0.0, 0.0, 0.0, 0.0, 0.0, 0.0, 0.0, 0.0, 0.0, 0.0, 0.0, 0.0, 0.0, 0.0, 0.0, 0.0, 0.0, 0.0, 0.0, 0.0, 0.0, 0.0, 0.0, 0.0, 0.0, 0.0, 0.0, 0.0, 0.0, 0.0, 0.0, 0.0, 0.0, 0.0, 0.0, 0.0, 0.0, 0.0, 0.0, 0.0, 0.0, 0.0, 0.0, 0.0, 0.0, 0.0, 0.0, 0.0, 0.0, 0.0, 0.0, 0.0, 0.0, 0.0, 0.0, 0.0, 0.0, 0.0, 0.0, 0.0, 0.0, 0.0, 0.0, 0.0, 0.0, 0.0, 0.0, 0.0, 0.0, 0.0, 0.0, 0.0, 0.0, 0.0, 0.0, 0.0, 0.0, 0.0, 0.0, 0.0, 0.0, 0.0, 0.0, 0.0, 0.0, 0.0, 0.0, 0.0, 0.0, 0.0, 0.0, 0.0, 0.0, 0.0, 0.0, 0.0, 0.0, 0.0, 0.0, 0.0, 0.0, 0.0, 0.0, 0.0, 0.0, 0.0, 0.0, 0.0, 0.0, 0.0, 0.0, 0.0, 0.0, 0.0, 0.0, 0.0, 0.0, 0.0, 0.0, 0.0, 0.0, 0.0, 0.0, 0.0, 0.0, 0.0, 0.0, 0.0, 0.0, 0.0, 0.0, 0.0, 0.0, 0.0, 0.0, 0.0, 0.0, 0.0, 0.0, 0.0, 0.0, 0.0, 0.0, 0.0, 0.0, 0.0, 0.0, 0.0, 0.0, 0.0, 0.0, 0.0, 0.0, 0.0, 0.0, 0.0, 0.0, 0.0, 0.0, 0.0, 0.0, 0.0, 0.0, 0.0, 0.0, 0.0, 0.0, 0.0, 0.0, 0.0, 0.0, 0.0, 0.0, 0.0, 0.0, 0.0, 0.0, 0.0, 0.0, 0.0, 0.0, 0.0, 0.0, 0.0, 0.0, 0.0, 0.0, 0.0, 0.0, 0.0, 0.0, 0.0, 0.0, 0.0, 0.0, 0.0, 0.0, 0.0, 0.0, 0.0, 0.0, 0.0, 0.0, 0.0, 0.0, 0.0, 0.0, 0.0, 0.0, 0.0, 0.0, 0.0, 0.0, 0.0, 0.0, 0.0, 0.0, 0.0, 0.0, 0.0, 0.0, 0.0, 0.0, 0.0, 0.0, 0.0, 0.0, 0.0, 0.0, 0.0, 0.0, 0.0, 0.0, 0.0, 0.0, 0.0, 0.0, 0.0, 0.0, 0.0, 0.0, 0.0, 0.0, 0.0, 0.0, 0.0, 0.0, 0.0, 0.0, 0.0, 0.0, 0.0, 0.0, 0.0, 0.0, 0.0, 0.0, 0.0, 0.0, 0.0, 0.0, 0.0, 0.0, 0.0, 0.0, 0.0, 0.0, 0.0, 0.0, 0.0, 0.0, 0.0, 0.0, 0.0, 0.0, 0.0, 0.0, 0.0, 0.0, 0.0, 0.0, 0.0, 0.0, 0.0, 0.0, 0.0, 0.0, 0.0, 0.0, 0.0, 0.0, 0.0, 0.0, 0.0, 0.0, 0.0, 0.0, 0.0, 0.0, 0.0, 0.0, 0.0, 0.0, 0.0, 0.0, 0.0, 0.0, 0.0, 0.0, 0.0, 0.0, 0.0, 0.0, 0.0, 0.0, 0.0, 0.0, 0.0, 0.0, 0.0, 0.0, 0.0, 0.0, 0.0, 0.0, 0.0, 0.0, 0.0, 0.0, 0.0, 0.0, 0.0, 0.0, 0.0, 0.0, 0.0, 0.0, 0.0, 0.0, 0.0, 0.0, 0.0, 0.0, 0.0, 0.0, 0.0, 0.0, 0.0, 0.0, 0.0, 0.0, 0.0, 0.0, 0.0, 0.0, 0.0, 0.0, 0.0, 0.0, 0.0, 0.0, 0.0, 0.0, 0.0, 0.0, 0.0, 0.0, 0.0, 0.0, 0.0, 0.0, 0.0, 0.0, 0.0, 0.0, 0.0, 0.0, 0.0, 0.0, 0.0, 0.0, 0.0, 0.0, 0.0, 0.0, 0.0, 0.0, 0.0, 0.0, 0.0, 0.0, 0.0, 0.0, 0.0, 0.0, 0.0, 0.0, 0.0, 0.0, 0.0, 0.0, 0.0, 0.0, 0.0, 0.0, 0.0, 0.0, 0.0, 0.0, 0.0, 0.0, 0.0, 0.0, 0.0, 0.0, 0.0, 0.0, 0.0, 0.0, 0.0, 0.0, 0.0, 0.0, 0.0, 0.0, 0.0, 0.0, 0.0, 0.0, 0.0, 0.0, 0.0, 0.0, 0.0, 0.0, 0.0, 0.0, 0.0, 0.0, 0.0, 0.0, 0.0, 0.0, 0.0, 0.0, 0.0, 0.0, 0.0, 0.0, 0.0, 0.0, 0.0, 0.0, 0.0, 0.0, 0.0, 0.0, 0.0, 0.0, 0.0, 0.0, 0.0, 0.0, 0.0, 0.0, 0.0, 0.0, 0.0, 0.0, 0.0, 0.0, 0.0, 0.0, 0.0, 0.0, 0.0, 0.0, 0.0, 0.0, 0.0, 0.0, 0.0, 0.0, 0.0, 0.0, 0.0, 0.0, 0.0, 0.0, 0.0, 0.0, 0.0, 0.0, 0.0, 0.0, 0.0, 0.0, 0.0, 0.0, 0.0, 0.0, 0.0, 0.0, 0.0, 0.0, 0.0, 0.0, 0.0, 0.0, 0.0, 0.0, 0.0, 0.0, 0.0, 0.0, 0.0, 0.0, 0.0, 0.0, 0.0, 0.0, 0.0, 0.0, 0.0, 0.0, 0.0, 0.0, 0.0, 0.0, 0.0, 0.0, 0.0, 0.0, 0.0, 0.0, 0.0, 0.0, 0.0, 0.0, 0.0, 0.0, 0.0, 0.0, 0.0, 0.0, 0.0, 0.0, 0.0, 0.0, 0.0, 0.0, 0.0, 0.0, 0.0, 0.0, 0.0, 0.0, 0.0, 0.0, 0.0, 0.0, 0.0, 0.0, 0.0, 0.0, 0.0, 0.0, 0.0, 0.0, 0.0, 0.0, 0.0, 0.0, 0.0, 0.0, 0.0, 0.0, 0.0, 0.0, 0.0, 0.0, 0.0, 0.0, 0.0, 0.0, 0.0, 0.0, 0.0, 0.0, 0.0, 0.0, 0.0, 0.0, 0.0, 0.0, 0.0, 0.0, 0.0, 0.0, 0.0, 0.0, 0.0, 0.0, 0.0, 0.0, 0.0, 0.0, 0.0, 0.0, 0.0, 0.0, 0.0, 0.0, 0.0, 0.0, 0.0, 0.0, 0.0, 0.0, 0.0, 0.0, 0.0, 0.0, 0.0, 0.0, 0.0, 0.0, 0.0, 0.0, 0.0, 0.0, 0.0, 0.0, 0.0, 0.0, 0.0, 0.0, 0.0, 0.0, 0.0, 0.0, 0.0, 0.0, 0.0, 0.0, 0.0, 0.0, 0.0, 0.0, 0.0, 0.0, 0.0, 0.0, 0.0, 0.0, 0.0, 0.0, 0.0, 0.0, 0.0, 0.0, 0.0, 0.0, 0.0, 0.0, 0.0, 0.0, 0.0, 0.0, 0.0, 0.0, 0.0, 0.0, 0.0, 0.0, 0.0, 0.0, 0.0, 0.0, 0.0, 0.0, 0.0, 0.0, 0.0, 0.0, 0.0, 0.0, 0.0, 0.0, 0.0, 0.0, 0.0, 0.0, 0.0, 0.0, 0.0, 0.0, 0.0, 0.0, 0.0, 0.0, 0.0, 0.0, 0.0, 0.0, 0.0, 0.0, 0.0, 0.0, 0.0, 0.0, 0.0, 0.0, 0.0, 0.0, 0.0, 0.0, 0.0, 0.0, 0.0, 0.0, 0.0, 0.0, 0.0, 0.0, 0.0, 0.0, 0.0, 0.0, 0.0, 0.0, 0.0, 0.0, 0.0, 0.0, 0.0, 0.0, 0.0, 0.0, 0.0, 0.0, 0.0, 0.0, 0.0, 0.0, 0.0, 0.0, 0.0, 0.0, 0.0, 0.0, 0.0, 0.0, 0.0, 0.0, 0.0, 0.0, 0.0, 0.0, 0.0, 0.0, 0.0, 0.0, 0.0, 0.0, 0.0, 0.0, 0.0, 0.0, 0.0, 0.0, 0.0, 0.0, 0.0, 0.0, 0.0, 0.0, 0.0, 0.0, 0.0, 0.0, 0.0, 0.0, 0.0, 0.0, 0.0, 0.0, 0.0, 0.0, 0.0, 0.0, 0.0, 0.0, 0.0, 0.0, 0.0, 0.0, 0.0, 0.0, 0.0, 0.0, 0.0, 0.0, 0.0, 0.0, 0.0, 0.0, 0.0, 0.0, 0.0, 0.0, 0.0, 0.0, 0.0, 0.0, 0.0, 0.0, 0.0, 0.0, 0.0, 0.0, 0.0, 0.0, 0.0, 0.0, 0.0, 0.0, 0.0, 0.0, 0.0, 0.0, 0.0, 0.0, 0.0, 0.0, 0.0, 0.0, 0.0, 0.0, 0.0, 0.0, 0.0, 0.0, 0.0, 0.0, 0.0, 0.0, 0.0, 0.0, 0.0, 0.0, 0.0, 0.0, 0.0, 0.0, 0.0, 0.0, 0.0, 0.0, 0.0, 0.0, 0.0, 0.0, 0.0, 0.0, 0.0, 0.0, 0.0, 0.0, 0.0, 0.0, 0.0, 0.0, 0.0, 0.0, 0.0, 0.0, 0.0, 0.0, 0.0, 0.0, 0.0, 0.0, 0.0, 0.0, 0.0, 0.0, 0.0, 0.0, 0.0, 0.0, 0.0, 0.0, 0.0, 0.0, 0.0, 0.0, 0.0, 0.0, 0.0, 0.0, 0.0, 0.0, 0.0, 0.0, 0.0, 0.0, 0.0, 0.0, 0.0, 0.0, 0.0, 0.0, 0.0, 0.0, 0.0, 0.0, 0.0, 0.0, 0.0, 0.0, 0.0, 0.0, 0.0, 0.0, 0.0, 0.0, 0.0, 0.0, 0.0, 0.0, 0.0, 0.0, 0.0, 0.0, 0.0, 0.0, 0.0, 0.0, 0.0, 0.0, 0.0, 0.0, 0.0, 0.0, 0.0, 0.0, 0.0, 0.0, 0.0, 0.0, 0.0, 0.0, 0.0, 0.0, 0.0, 0.0, 0.0, 0.0, 0.0, 0.0, 0.0, 0.0, 0.0, 0.0, 0.0, 0.0, 0.0, 0.0, 0.0, 0.0, 0.0, 0.0, 0.0, 0.0, 0.0, 0.0, 0.0, 0.0, 0.0, 0.0, 0.0, 0.0, 0.0, 0.0, 0.0, 0.0, 0.0, 0.0, 0.0, 0.0, 0.0, 0.0, 0.0, 0.0, 0.0, 0.0, 0.0, 0.0, 0.0, 0.0, 0.0, 0.0, 0.0, 0.0, 0.0, 0.0, 0.0, 0.0, 0.0, 0.0, 0.0, 0.0, 0.0, 0.0, 0.0, 0.0, 0.0, 0.0, 0.0, 0.0, 0.0, 0.0, 0.0, 0.0, 0.0, 0.0, 0.0, 0.0, 0.0, 0.0, 0.0, 0.0, 0.0, 0.0, 0.0, 0.0, 0.0, 0.0, 0.0, 0.0, 0.0, 0.0, 0.0, 0.0, 0.0, 0.0, 0.0, 0.0, 0.0, 0.0, 0.0, 0.0, 0.0, 0.0, 0.0, 0.0, 0.0, 0.0, 0.0, 0.0, 0.0, 0.0, 0.0, 0.0, 0.0, 0.0, 0.0, 0.0, 0.0, 0.0, 0.0, 0.0, 0.0, 0.0, 0.0, 0.0, 0.0, 0.0, 0.0, 0.0, 0.0, 0.0, 0.0, 0.0, 0.0, 0.0, 0.0, 0.0, 0.0, 0.0, 0.0, 0.0, 0.0, 0.0, 0.0, 0.0, 0.0, 0.0, 0.0, 0.0, 0.0, 0.0, 0.0, 0.0, 0.0, 0.0, 0.0, 0.0, 0.0, 0.0, 0.0, 0.0, 0.0, 0.0, 0.0, 0.0, 0.0, 0.0, 0.0, 0.0, 0.0, 0.0, 0.0, 0.0, 0.0, 0.0, 0.0, 0.0, 0.0, 0.0, 0.0, 0.0, 0.0, 0.0, 0.0, 0.0, 0.0, 0.0, 0.0, 0.0, 0.0, 0.0, 0.0, 0.0, 0.0, 0.0, 0.0, 0.0, 0.0, 0.0, 0.0, 0.0, 0.0, 0.0, 0.0, 0.0, 0.0, 0.0, 0.0, 0.0, 0.0, 0.0, 0.0, 0.0, 0.0, 0.0, 0.0, 0.0, 0.0, 0.0, 0.0, 0.0, 0.0, 0.0, 0.0, 0.0, 0.0, 0.0, 0.0, 0.0, 0.0, 0.0, 0.0, 0.0, 0.0, 0.0, 0.0, 0.0, 0.0, 0.0, 0.0, 0.0, 0.0, 0.0, 0.0, 0.0, 0.0, 0.0, 0.0, 0.0, 0.0, 0.0, 0.0, 0.0, 0.0, 0.0, 0.0, 0.0, 0.0, 0.0, 0.0, 0.0, 0.0, 0.0, 0.0, 0.0, 0.0, 0.0, 0.0, 0.0, 0.0, 0.0, 0.0, 0.0, 0.0, 0.0, 0.0, 0.0, 0.0, 0.0, 0.0, 0.0, 0.0, 0.0, 0.0, 0.0, 0.0, 0.0, 0.0, 0.0, 0.0, 0.0, 0.0, 0.0, 0.0, 0.0, 0.0, 0.0, 0.0, 0.0, 0.0, 0.0, 0.0, 0.0, 0.0, 0.0, 0.0, 0.0, 0.0, 0.0, 0.0, 0.0, 0.0, 0.0, 0.0, 0.0, 0.0, 0.0, 0.0, 0.0, 0.0, 0.0, 0.0, 0.0, 0.0, 0.0, 0.0, 0.0, 0.0, 0.0, 0.0, 0.0, 0.0, 0.0, 0.0, 0.0, 0.0, 0.0, 0.0, 0.0, 0.0, 0.0, 0.0, 0.0, 0.0, 0.0, 0.0, 0.0, 0.0, 0.0, 0.0, 0.0, 0.0, 0.0, 0.0, 0.0, 0.0, 0.0, 0.0, 0.0, 0.0, 0.0, 0.0, 0.0, 0.0, 0.0, 0.0, 0.0, 0.0, 0.0, 0.0, 0.0, 0.0, 0.0, 0.0, 0.0, 0.0, 0.0, 0.0, 0.0, 0.0, 0.0, 0.0, 0.0, 0.0, 0.0, 0.0, 0.0, 0.0, 0.0, 0.0, 0.0, 0.0, 0.0, 0.0, 0.0, 0.0, 0.0, 0.0, 0.0, 0.0, 0.0, 0.0, 0.0, 0.0, 0.0, 0.0, 0.0, 0.0, 0.0, 0.0, 0.0, 0.0, 0.0, 0.0, 0.0, 0.0, 0.0, 0.0, 0.0, 0.0, 0.0, 0.0, 0.0, 0.0, 0.0, 0.0, 0.0, 0.0, 0.0, 0.0, 0.0, 0.0, 0.0, 0.0, 0.0, 0.0, 0.0, 0.0, 0.0, 0.0, 0.0, 0.0, 0.0, 0.0, 0.0, 0.0, 0.0, 0.0, 0.0, 0.0, 0.0, 0.0, 0.0, 0.0, 0.0, 0.0, 0.0, 0.0, 0.0, 0.0, 0.0, 0.0, 0.0, 0.0, 0.0, 0.0, 0.0, 0.0, 0.0, 0.0, 0.0, 0.0, 0.0, 0.0, 0.0, 0.0, 0.0, 0.0, 0.0, 0.0, 0.0, 0.0, 0.0, 0.0, 0.0, 0.0, 0.0, 0.0, 0.0, 0.0, 0.0, 0.0, 0.0, 0.0, 0.0, 0.0, 0.0, 0.0, 0.0, 0.0, 0.0, 0.0, 0.0, 0.0, 0.0, 0.0, 0.0, 0.0, 0.0, 0.0, 0.0, 0.0, 0.0, 0.0, 0.0, 0.0, 0.0, 0.0, 0.0, 0.0, 0.0, 0.0, 0.0, 0.0, 0.0, 0.0, 0.0, 0.0, 0.0, 0.0, 0.0, 0.0, 0.0, 0.0, 0.0, 0.0, 0.0, 0.0, 0.0, 0.0, 0.0, 0.0, 0.0, 0.0, 0.0, 0.0, 0.0, 0.0, 0.0, 0.0, 0.0, 0.0, 0.0, 0.0, 0.0, 0.0, 0.0, 0.0, 0.0, 0.0, 0.0, 0.0, 0.0, 0.0, 0.0, 0.0, 0.0, 0.0, 0.0, 0.0, 0.0, 0.0, 0.0, 0.0, 0.0, 0.0, 0.0, 0.0, 0.0, 0.0, 0.0, 0.0, 0.0, 0.0, 0.0, 0.0, 0.0, 0.0, 0.0, 0.0, 0.0, 0.0, 0.0, 0.0, 0.0, 0.0, 0.0, 0.0, 0.0, 0.0, 0.0, 0.0, 0.0, 0.0, 0.0, 0.0, 0.0, 0.0, 0.0, 0.0, 0.0, 0.0, 0.0, 0.0, 0.0, 0.0, 0.0, 0.0, 0.0, 0.0, 0.0, 0.0, 0.0, 0.0, 0.0, 0.0, 0.0, 0.0, 0.0, 0.0, 0.0, 0.0, 0.0, 0.0, 0.0, 0.0, 0.0, 0.0, 0.0, 0.0, 0.0, 0.0, 0.0, 0.0, 0.0, 0.0, 0.0, 0.0, 0.0, 0.0, 0.0, 0.0, 0.0, 0.0, 0.0, 0.0, 0.0, 0.0, 0.0, 0.0, 0.0, 0.0, 0.0, 0.0, 0.0, 0.0, 0.0, 0.0, 0.0, 0.0, 0.0, 0.0, 0.0, 0.0, 0.0, 0.0, 0.0, 0.0, 0.0, 0.0, 0.0, 0.0, 0.0, 0.0, 0.0, 0.0, 0.0, 0.0, 0.0, 0.0, 0.0, 0.0, 0.0, 0.0, 0.0, 0.0, 0.0, 0.0, 0.0, 0.0, 0.0, 0.0, 0.0, 0.0, 0.0, 0.0, 0.0, 0.0, 0.0, 0.0, 0.0, 0.0, 0.0, 0.0, 0.0, 0.0, 0.0, 0.0, 0.0, 0.0, 0.0, 0.0, 0.0, 0.0, 0.0, 0.0, 0.0, 0.0, 0.0, 0.0, 0.0, 0.0, 0.0, 0.0, 0.0, 0.0, 0.0, 0.0, 0.0, 0.0, 0.0, 0.0, 0.0, 0.0, 0.0, 0.0, 0.0, 0.0, 0.0, 0.0, 0.0, 0.0, 0.0, 0.0, 0.0, 0.0, 0.0, 0.0, 0.0, 0.0, 0.0, 0.0, 0.0, 0.0, 0.0, 0.0, 0.0, 0.0, 0.0, 0.0, 0.0, 0.0, 0.0, 0.0, 0.0, 0.0, 0.0, 0.0, 0.0, 0.0, 0.0, 0.0, 0.0, 0.0, 0.0, 0.0, 0.0, 0.0, 0.0, 0.0, 0.0, 0.0, 0.0, 0.0, 0.0, 0.0, 0.0, 0.0, 0.0, 0.0, 0.0, 0.0, 0.0, 0.0, 0.0, 0.0, 0.0, 0.0, 0.0, 0.0, 0.0, 0.0, 0.0, 0.0, 0.0, 0.0, 0.0, 0.0, 0.0, 0.0, 0.0, 0.0, 0.0, 0.0, 0.0, 0.0, 0.0, 0.0, 0.0, 0.0, 0.0, 0.0, 0.0, 0.0, 0.0, 0.0, 0.0, 0.0, 0.0, 0.0, 0.0, 0.0, 0.0, 0.0, 0.0, 0.0, 0.0, 0.0, 0.0, 0.0, 0.0, 0.0, 0.0, 0.0, 0.0, 0.0, 0.0, 0.0, 0.0, 0.0, 0.0, 0.0, 0.0, 0.0, 0.0, 0.0, 0.0, 0.0, 0.0, 0.0, 0.0, 0.0, 0.0, 0.0, 0.0, 0.0, 0.0, 0.0, 0.0, 0.0, 0.0, 0.0, 0.0, 0.0, 0.0, 0.0, 0.0, 0.0, 0.0, 0.0, 0.0, 0.0, 0.0, 0.0, 0.0, 0.0, 0.0, 0.0, 0.0, 0.0, 0.0, 0.0, 0.0, 0.0, 0.0, 0.0, 0.0, 0.0, 0.0, 0.0, 0.0, 0.0, 0.0, 0.0, 0.0, 0.0, 0.0, 0.0, 0.0, 0.0, 0.0, 0.0, 0.0, 0.0, 0.0, 0.0, 0.0, 0.0, 0.0, 0.0, 0.0, 0.0, 0.0, 0.0, 0.0, 0.0, 0.0, 0.0, 0.0, 0.0, 0.0, 0.0, 0.0, 0.0, 0.0, 0.0, 0.0, 0.0, 0.0, 0.0, 0.0, 0.0, 0.0, 0.0, 0.0, 0.0, 0.0, 0.0, 0.0, 0.0, 0.0, 0.0, 0.0, 0.0, 0.0, 0.0, 0.0, 0.0, 0.0, 0.0, 0.0, 0.0, 0.0, 0.0, 0.0, 0.0, 0.0, 0.0, 0.0, 0.0, 0.0, 0.0, 0.0, 0.0, 0.0, 0.0, 0.0, 0.0, 0.0, 0.0, 0.0, 0.0, 0.0, 0.0, 0.0, 0.0, 0.0, 0.0, 0.0, 0.0, 0.0, 0.0, 0.0, 0.0, 0.0, 0.0, 0.0, 0.0, 0.0, 0.0, 0.0, 0.0, 0.0, 0.0, 0.0, 0.0, 0.0, 0.0, 0.0, 0.0, 0.0, 0.0, 0.0, 0.0, 0.0, 0.0, 0.0, 0.0, 0.0, 0.0, 0.0, 0.0, 0.0, 0.0, 0.0, 0.0, 0.0, 0.0, 0.0, 0.0, 0.0, 0.0, 0.0, 0.0, 0.0, 0.0, 0.0, 0.0, 0.0, 0.0, 0.0, 0.0, 0.0, 0.0, 0.0, 0.0, 0.0, 0.0, 0.0, 0.0, 0.0, 0.0, 0.0, 0.0, 0.0, 0.0, 0.0, 0.0, 0.0, 0.0, 0.0, 0.0, 0.0, 0.0, 0.0, 0.0, 0.0, 0.0, 0.0, 0.0, 0.0, 0.0, 0.0, 0.0, 0.0, 0.0, 0.0, 0.0, 0.0, 0.0, 0.0, 0.0, 0.0, 0.0, 0.0, 0.0, 0.0, 0.0, 0.0, 0.0, 0.0, 0.0, 0.0, 0.0, 0.0, 0.0, 0.0, 0.0, 0.0, 0.0, 0.0, 0.0, 0.0])
me_circle.use_remesh_fix_poles = True
me_circle.use_remesh_preserve_attributes = False
me_circle.use_mirror_vertex_groups = False
me_circle.update()
me_circle_001 = bpy.data.meshes.new('Circle.001')
me_circle_001.from_pydata([(-0.0009871, 1.191, 1.505), (-0.0009871, 1.15, 1.814), (-0.0009871, 1.031, 2.101), (-0.0009871, 0.842, 2.347), (-0.000987, 0.5954, 2.537), (-0.000987, 0.3082, 2.656), (-0.000987, 1.208e-07, 2.696), (-0.000987, -0.3082, 2.656), (-0.000987, -0.5954, 2.537), (-0.0009871, -0.842, 2.347), (-0.0009871, -1.031, 2.101), (-0.0009871, -1.15, 1.814), (-0.0009871, -1.191, 1.505), (-0.0009871, -1.15, 1.197), (-0.0009871, -1.031, 0.91), (-0.0009871, -0.842, 0.6633), (-0.0009871, -0.5954, 0.4741), (-0.0009871, -0.3082, 0.3551), (-0.0009871, -5.228e-07, 0.3146), (-0.0009871, 0.3082, 0.3551), (-0.0009871, 0.5954, 0.4741), (-0.0009871, 0.842, 0.6633), (-0.0009871, 1.031, 0.91), (-0.0009871, 1.15, 1.197), (0.2105, 0.9623, 1.505), (0.2105, 0.9295, 1.754), (0.2105, 0.8334, 1.987), (0.2105, 0.6804, 2.186), (0.2105, 0.4811, 2.339), (0.2105, 0.2491, 2.435), (0.2105, 7.265e-08, 2.468), (0.2105, -0.2491, 2.435), (0.2105, -0.4811, 2.339), (0.2105, -0.6804, 2.186), (0.2105, -0.8334, 1.987), (0.2105, -0.9295, 1.754), (0.2105, -0.9623, 1.505), (0.2105, -0.9295, 1.256), (0.2105, -0.8334, 1.024), (0.2105, -0.6804, 0.8249), (0.2105, -0.4812, 0.672), (0.2105, -0.2491, 0.5759), (0.2105, -4.474e-07, 0.5431), (0.2105, 0.2491, 0.5759), (0.2105, 0.4811, 0.672), (0.2105, 0.6804, 0.8249), (0.2105, 0.8334, 1.024), (0.2105, 0.9295, 1.256), (-0.08285, 0.9623, 1.505), (-0.1101, 0.9898, 1.505), (-0.1021, 0.9704, 1.505), (-0.1101, 0.9561, 1.762), (-0.08285, 0.9295, 1.754), (-0.1021, 0.9373, 1.757), (-0.1101, 0.8572, 2.0), (-0.08285, 0.8334, 1.987), (-0.1021, 0.8404, 1.991), (-0.1101, 0.6999, 2.205), (-0.08285, 0.6804, 2.186), (-0.1021, 0.6861, 2.192), (-0.1101, 0.4949, 2.363), (-0.08285, 0.4811, 2.339), (-0.1021, 0.4852, 2.346), (-0.1101, 0.2562, 2.461), (-0.08285, 0.2491, 2.435), (-0.1021, 0.2511, 2.443), (-0.1101, 7.844e-08, 2.495), (-0.08285, 7.265e-08, 2.468), (-0.1021, 7.436e-08, 2.476), (-0.1101, -0.2562, 2.461), (-0.08285, -0.2491, 2.435), (-0.1021, -0.2511, 2.443), (-0.1101, -0.4949, 2.363), (-0.08285, -0.4811, 2.339), (-0.1021, -0.4852, 2.346), (-0.1101, -0.6999, 2.205), (-0.08285, -0.6804, 2.186), (-0.1021, -0.6861, 2.192), (-0.1101, -0.8572, 2.0), (-0.08285, -0.8334, 1.987), (-0.1021, -0.8404, 1.991), (-0.1101, -0.9561, 1.762), (-0.08285, -0.9295, 1.754), (-0.1021, -0.9373, 1.757), (-0.1101, -0.9898, 1.505), (-0.08285, -0.9623, 1.505), (-0.1021, -0.9704, 1.505), (-0.1101, -0.9561, 1.249), (-0.08285, -0.9295, 1.256), (-0.1021, -0.9373, 1.254), (-0.1101, -0.8572, 1.01), (-0.08285, -0.8334, 1.024), (-0.1021, -0.8404, 1.02), (-0.1101, -0.6999, 0.8055), (-0.08285, -0.6804, 0.8249), (-0.1021, -0.6861, 0.8192), (-0.1101, -0.4949, 0.6482), (-0.08285, -0.4812, 0.672), (-0.1021, -0.4852, 0.665), (-0.1101, -0.2562, 0.5493), (-0.08285, -0.2491, 0.5759), (-0.1021, -0.2511, 0.5681), (-0.1101, -4.565e-07, 0.5156), (-0.08285, -4.474e-07, 0.5431), (-0.1021, -4.5e-07, 0.535), (-0.1101, 0.2562, 0.5493), (-0.08285, 0.2491, 0.5759), (-0.1021, 0.2511, 0.5681), (-0.1101, 0.4949, 0.6482), (-0.08285, 0.4811, 0.672), (-0.1021, 0.4852, 0.665), (-0.1101, 0.6999, 0.8055), (-0.08285, 0.6804, 0.8249), (-0.1021, 0.6861, 0.8192), (-0.1101, 0.8572, 1.01), (-0.08285, 0.8334, 1.024), (-0.1021, 0.8404, 1.02), (-0.1101, 0.9561, 1.249), (-0.08285, 0.9295, 1.256), (-0.1021, 0.9373, 1.254), (-0.1101, 1.163, 1.505), (-0.08285, 1.191, 1.505), (-0.1021, 1.183, 1.505), (-0.08285, 1.15, 1.814), (-0.1101, 1.124, 1.806), (-0.1021, 1.142, 1.811), (-0.08285, 1.031, 2.101), (-0.1101, 1.007, 2.087), (-0.1021, 1.024, 2.097), (-0.08285, 0.842, 2.347), (-0.1101, 0.8226, 2.328), (-0.1021, 0.8363, 2.342), (-0.08285, 0.5954, 2.537), (-0.1101, 0.5817, 2.513), (-0.1021, 0.5914, 2.53), (-0.08285, 0.3082, 2.656), (-0.1101, 0.3011, 2.629), (-0.1021, 0.3061, 2.648), (-0.08285, 1.208e-07, 2.696), (-0.1101, 1.15e-07, 2.669), (-0.1021, 1.19e-07, 2.688), (-0.08285, -0.3082, 2.656), (-0.1101, -0.3011, 2.629), (-0.1021, -0.3061, 2.648), (-0.08285, -0.5954, 2.537), (-0.1101, -0.5817, 2.513), (-0.1021, -0.5914, 2.53), (-0.08285, -0.842, 2.347), (-0.1101, -0.8226, 2.328), (-0.1021, -0.8363, 2.342), (-0.08285, -1.031, 2.101), (-0.1101, -1.007, 2.087), (-0.1021, -1.024, 2.097), (-0.08285, -1.15, 1.814), (-0.1101, -1.124, 1.806), (-0.1021, -1.142, 1.811), (-0.08285, -1.191, 1.505), (-0.1101, -1.163, 1.505), (-0.1021, -1.183, 1.505), (-0.08285, -1.15, 1.197), (-0.1101, -1.124, 1.204), (-0.1021, -1.142, 1.199), (-0.08285, -1.031, 0.91), (-0.1101, -1.007, 0.9237), (-0.1021, -1.024, 0.914), (-0.08285, -0.842, 0.6633), (-0.1101, -0.8226, 0.6828), (-0.1021, -0.8363, 0.669), (-0.08285, -0.5954, 0.4741), (-0.1101, -0.5817, 0.4979), (-0.1021, -0.5914, 0.4811), (-0.08285, -0.3082, 0.3551), (-0.1101, -0.3011, 0.3817), (-0.1021, -0.3061, 0.3629), (-0.08285, -5.228e-07, 0.3146), (-0.1101, -5.137e-07, 0.3421), (-0.1021, -5.201e-07, 0.3226), (-0.08285, 0.3082, 0.3551), (-0.1101, 0.3011, 0.3817), (-0.1021, 0.3061, 0.3629), (-0.08285, 0.5954, 0.4741), (-0.1101, 0.5817, 0.4979), (-0.1021, 0.5914, 0.4811), (-0.08285, 0.842, 0.6633), (-0.1101, 0.8226, 0.6828), (-0.1021, 0.8363, 0.669), (-0.08285, 1.031, 0.91), (-0.1101, 1.007, 0.9237), (-0.1021, 1.024, 0.914), (-0.08285, 1.15, 1.197), (-0.1101, 1.124, 1.204), (-0.1021, 1.142, 1.199)], [], [(58, 27, 28, 61), (103, 42, 43, 106), (82, 35, 36, 85), (61, 28, 29, 64), (106, 43, 44, 109), (85, 36, 37, 88), (64, 29, 30, 67), (109, 44, 45, 112), (88, 37, 38, 91), (67, 30, 31, 70), (112, 45, 46, 115), (91, 38, 39, 94), (70, 31, 32, 73), (115, 46, 47, 118), (94, 39, 40, 97), (73, 32, 33, 76), (123, 1, 0, 121), (118, 47, 24, 48), (97, 40, 41, 100), (76, 33, 34, 79), (51, 124, 120, 49), (55, 26, 27, 58), (100, 41, 42, 103), (79, 34, 35, 82), (121, 0, 23, 189), (171, 17, 16, 168), (150, 10, 9, 147), (126, 2, 1, 123), (129, 3, 2, 126), (174, 18, 17, 171), (153, 11, 10, 150), (132, 4, 3, 129), (177, 19, 18, 174), (156, 12, 11, 153), (135, 5, 4, 132), (180, 20, 19, 177), (159, 13, 12, 156), (138, 6, 5, 135), (183, 21, 20, 180), (162, 14, 13, 159), (141, 7, 6, 138), (186, 22, 21, 183), (165, 15, 14, 162), (144, 8, 7, 141), (189, 23, 22, 186), (168, 16, 15, 165), (147, 9, 8, 144), (69, 142, 139, 66), (114, 187, 184, 111), (93, 166, 163, 90), (72, 145, 142, 69), (117, 190, 187, 114), (49, 120, 190, 117), (96, 169, 166, 93), (75, 148, 145, 72), (52, 25, 26, 55), (54, 127, 124, 51), (99, 172, 169, 96), (78, 151, 148, 75), (57, 130, 127, 54), (102, 175, 172, 99), (81, 154, 151, 78), (60, 133, 130, 57), (105, 178, 175, 102), (84, 157, 154, 81), (63, 136, 133, 60), (108, 181, 178, 105), (87, 160, 157, 84), (66, 139, 136, 63), (111, 184, 181, 108), (90, 163, 160, 87), (52, 53, 50, 48), (53, 51, 49, 50), (55, 56, 53, 52), (56, 54, 51, 53), (58, 59, 56, 55), (59, 57, 54, 56), (61, 62, 59, 58), (62, 60, 57, 59), (64, 65, 62, 61), (65, 63, 60, 62), (67, 68, 65, 64), (68, 66, 63, 65), (70, 71, 68, 67), (71, 69, 66, 68), (73, 74, 71, 70), (74, 72, 69, 71), (76, 77, 74, 73), (77, 75, 72, 74), (79, 80, 77, 76), (80, 78, 75, 77), (82, 83, 80, 79), (83, 81, 78, 80), (85, 86, 83, 82), (86, 84, 81, 83), (88, 89, 86, 85), (89, 87, 84, 86), (91, 92, 89, 88), (92, 90, 87, 89), (94, 95, 92, 91), (95, 93, 90, 92), (97, 98, 95, 94), (98, 96, 93, 95), (100, 101, 98, 97), (101, 99, 96, 98), (103, 104, 101, 100), (104, 102, 99, 101), (106, 107, 104, 103), (107, 105, 102, 104), (109, 110, 107, 106), (110, 108, 105, 107), (112, 113, 110, 109), (113, 111, 108, 110), (115, 116, 113, 112), (116, 114, 111, 113), (118, 119, 116, 115), (119, 117, 114, 116), (48, 50, 119, 118), (50, 49, 117, 119), (124, 125, 122, 120), (125, 123, 121, 122), (127, 128, 125, 124), (128, 126, 123, 125), (130, 131, 128, 127), (131, 129, 126, 128), (133, 134, 131, 130), (134, 132, 129, 131), (136, 137, 134, 133), (137, 135, 132, 134), (139, 140, 137, 136), (140, 138, 135, 137), (142, 143, 140, 139), (143, 141, 138, 140), (145, 146, 143, 142), (146, 144, 141, 143), (148, 149, 146, 145), (149, 147, 144, 146), (151, 152, 149, 148), (152, 150, 147, 149), (154, 155, 152, 151), (155, 153, 150, 152), (157, 158, 155, 154), (158, 156, 153, 155), (160, 161, 158, 157), (161, 159, 156, 158), (163, 164, 161, 160), (164, 162, 159, 161), (166, 167, 164, 163), (167, 165, 162, 164), (169, 170, 167, 166), (170, 168, 165, 167), (172, 173, 170, 169), (173, 171, 168, 170), (175, 176, 173, 172), (176, 174, 171, 173), (178, 179, 176, 175), (179, 177, 174, 176), (181, 182, 179, 178), (182, 180, 177, 179), (184, 185, 182, 181), (185, 183, 180, 182), (187, 188, 185, 184), (188, 186, 183, 185), (190, 191, 188, 187), (191, 189, 186, 188), (120, 122, 191, 190), (122, 121, 189, 191), (48, 24, 25, 52)])
me_circle_001.polygons.foreach_set('use_smooth', [True] * 168)
_uv = me_circle_001.uv_layers.new(name='UVMap')
_uv.uv.foreach_set('vector', [0.0, 0.0, 0.0, 0.0, 0.0, 0.0, 0.0, 0.0, 0.0, 0.0, 0.0, 0.0, 0.0, 0.0, 0.0, 0.0, 0.0, 0.0, 0.0, 0.0, 0.0, 0.0, 0.0, 0.0, 0.0, 0.0, 0.0, 0.0, 0.0, 0.0, 0.0, 0.0, 0.0, 0.0, 0.0, 0.0, 0.0, 0.0, 0.0, 0.0, 0.0, 0.0, 0.0, 0.0, 0.0, 0.0, 0.0, 0.0, 0.0, 0.0, 0.0, 0.0, 0.0, 0.0, 0.0, 0.0, 0.0, 0.0, 0.0, 0.0, 0.0, 0.0, 0.0, 0.0, 0.0, 0.0, 0.0, 0.0, 0.0, 0.0, 0.0, 0.0, 0.0, 0.0, 0.0, 0.0, 0.0, 0.0, 0.0, 0.0, 0.0, 0.0, 0.0, 0.0, 0.0, 0.0, 0.0, 0.0, 0.0, 0.0, 0.0, 0.0, 0.0, 0.0, 0.0, 0.0, 0.0, 0.0, 0.0, 0.0, 0.0, 0.0, 0.0, 0.0, 0.0, 0.0, 0.0, 0.0, 0.0, 0.0, 0.0, 0.0, 0.0, 0.0, 0.0, 0.0, 0.0, 0.0, 0.0, 0.0, 0.0, 0.0, 0.0, 0.0, 0.0, 0.0, 0.0, 0.0, 0.0, 0.0, 0.0, 0.0, 0.0, 0.0, 0.0, 0.0, 0.0, 0.0, 0.0, 0.0, 0.0, 0.0, 0.0, 0.0, 0.0, 0.0, 0.0, 0.0, 0.0, 0.0, 0.0, 0.0, 0.0, 0.0, 0.0, 0.0, 0.0, 0.0, 0.0, 0.0, 0.0, 0.0, 0.0, 0.0, 0.0, 0.0, 0.0, 0.0, 0.0, 0.0, 0.0, 0.0, 0.0, 0.0, 0.0, 0.0, 0.0, 0.0, 0.0, 0.0, 0.0, 0.0, 0.0, 0.0, 0.0, 0.0, 0.0, 0.0, 0.0, 0.0, 0.0, 0.0, 0.0, 0.0, 0.0, 0.0, 0.0, 0.0, 0.0, 0.0, 0.0, 0.0, 0.0, 0.0, 0.0, 0.0, 0.0, 0.0, 0.0, 0.0, 0.0, 0.0, 0.0, 0.0, 0.0, 0.0, 0.0, 0.0, 0.0, 0.0, 0.0, 0.0, 0.0, 0.0, 0.0, 0.0, 0.0, 0.0, 0.0, 0.0, 0.0, 0.0, 0.0, 0.0, 0.0, 0.0, 0.0, 0.0, 0.0, 0.0, 0.0, 0.0, 0.0, 0.0, 0.0, 0.0, 0.0, 0.0, 0.0, 0.0, 0.0, 0.0, 0.0, 0.0, 0.0, 0.0, 0.0, 0.0, 0.0, 0.0, 0.0, 0.0, 0.0, 0.0, 0.0, 0.0, 0.0, 0.0, 0.0, 0.0, 0.0, 0.0, 0.0, 0.0, 0.0, 0.0, 0.0, 0.0, 0.0, 0.0, 0.0, 0.0, 0.0, 0.0, 0.0, 0.0, 0.0, 0.0, 0.0, 0.0, 0.0, 0.0, 0.0, 0.0, 0.0, 0.0, 0.0, 0.0, 0.0, 0.0, 0.0, 0.0, 0.0, 0.0, 0.0, 0.0, 0.0, 0.0, 0.0, 0.0, 0.0, 0.0, 0.0, 0.0, 0.0, 0.0, 0.0, 0.0, 0.0, 0.0, 0.0, 0.0, 0.0, 0.0, 0.0, 0.0, 0.0, 0.0, 0.0, 0.0, 0.0, 0.0, 0.0, 0.0, 0.0, 0.0, 0.0, 0.0, 0.0, 0.0, 0.0, 0.0, 0.0, 0.0, 0.0, 0.0, 0.0, 0.0, 0.0, 0.0, 0.0, 0.0, 0.0, 0.0, 0.0, 0.0, 0.0, 0.0, 0.0, 0.0, 0.0, 0.0, 0.0, 0.0, 0.0, 0.0, 0.0, 0.0, 0.0, 0.0, 0.0, 0.0, 0.0, 0.0, 0.0, 0.0, 0.0, 0.0, 0.0, 0.0, 0.0, 0.0, 0.0, 0.0, 0.0, 0.0, 0.0, 0.0, 0.0, 0.0, 0.0, 0.0, 0.0, 0.0, 0.0, 0.0, 0.0, 0.0, 0.0, 0.0, 0.0, 0.0, 0.0, 0.0, 0.0, 0.0, 0.0, 0.0, 0.0, 0.0, 0.0, 0.0, 0.0, 0.0, 0.0, 0.0, 0.0, 0.0, 0.0, 0.0, 0.0, 0.0, 0.0, 0.0, 0.0, 0.0, 0.0, 0.0, 0.0, 0.0, 0.0, 0.0, 0.0, 0.0, 0.0, 0.0, 0.0, 0.0, 0.0, 0.0, 0.0, 0.0, 0.0, 0.0, 0.0, 0.0, 0.0, 0.0, 0.0, 0.0, 0.0, 0.0, 0.0, 0.0, 0.0, 0.0, 0.0, 0.0, 0.0, 0.0, 0.0, 0.0, 0.0, 0.0, 0.0, 0.0, 0.0, 0.0, 0.0, 0.0, 0.0, 0.0, 0.0, 0.0, 0.0, 0.0, 0.0, 0.0, 0.0, 0.0, 0.0, 0.0, 0.0, 0.0, 0.0, 0.0, 0.0, 0.0, 0.0, 0.0, 0.0, 0.0, 0.0, 0.0, 0.0, 0.0, 0.0, 0.0, 0.0, 0.0, 0.0, 0.0, 0.0, 0.0, 0.0, 0.0, 0.0, 0.0, 0.0, 0.0, 0.0, 0.0, 0.0, 0.0, 0.0, 0.0, 0.0, 0.0, 0.0, 0.0, 0.0, 0.0, 0.0, 0.0, 0.0, 0.0, 0.0, 0.0, 0.0, 0.0, 0.0, 0.0, 0.0, 0.0, 0.0, 0.0, 0.0, 0.0, 0.0, 0.0, 0.0, 0.0, 0.0, 0.0, 0.0, 0.0, 0.0, 0.0, 0.0, 0.0, 0.0, 0.0, 0.0, 0.0, 0.0, 0.0, 0.0, 0.0, 0.0, 0.0, 0.0, 0.0, 0.0, 0.0, 0.0, 0.0, 0.0, 0.0, 0.0, 0.0, 0.0, 0.0, 0.0, 0.0, 0.0, 0.0, 0.0, 0.0, 0.0, 0.0, 0.0, 0.0, 0.0, 0.0, 0.0, 0.0, 0.0, 0.0, 0.0, 0.0, 0.0, 0.0, 0.0, 0.0, 0.0, 0.0, 0.0, 0.0, 0.0, 0.0, 0.0, 0.0, 0.0, 0.0, 0.0, 0.0, 0.0, 0.0, 0.0, 0.0, 0.0, 0.0, 0.0, 0.0, 0.0, 0.0, 0.0, 0.0, 0.0, 0.0, 0.0, 0.0, 0.0, 0.0, 0.0, 0.0, 0.0, 0.0, 0.0, 0.0, 0.0, 0.0, 0.0, 0.0, 0.0, 0.0, 0.0, 0.0, 0.0, 0.0, 0.0, 0.0, 0.0, 0.0, 0.0, 0.0, 0.0, 0.0, 0.0, 0.0, 0.0, 0.0, 0.0, 0.0, 0.0, 0.0, 0.0, 0.0, 0.0, 0.0, 0.0, 0.0, 0.0, 0.0, 0.0, 0.0, 0.0, 0.0, 0.0, 0.0, 0.0, 0.0, 0.0, 0.0, 0.0, 0.0, 0.0, 0.0, 0.0, 0.0, 0.0, 0.0, 0.0, 0.0, 0.0, 0.0, 0.0, 0.0, 0.0, 0.0, 0.0, 0.0, 0.0, 0.0, 0.0, 0.0, 0.0, 0.0, 0.0, 0.0, 0.0, 0.0, 0.0, 0.0, 0.0, 0.0, 0.0, 0.0, 0.0, 0.0, 0.0, 0.0, 0.0, 0.0, 0.0, 0.0, 0.0, 0.0, 0.0, 0.0, 0.0, 0.0, 0.0, 0.0, 0.0, 0.0, 0.0, 0.0, 0.0, 0.0, 0.0, 0.0, 0.0, 0.0, 0.0, 0.0, 0.0, 0.0, 0.0, 0.0, 0.0, 0.0, 0.0, 0.0, 0.0, 0.0, 0.0, 0.0, 0.0, 0.0, 0.0, 0.0, 0.0, 0.0, 0.0, 0.0, 0.0, 0.0, 0.0, 0.0, 0.0, 0.0, 0.0, 0.0, 0.0, 0.0, 0.0, 0.0, 0.0, 0.0, 0.0, 0.0, 0.0, 0.0, 0.0, 0.0, 0.0, 0.0, 0.0, 0.0, 0.0, 0.0, 0.0, 0.0, 0.0, 0.0, 0.0, 0.0, 0.0, 0.0, 0.0, 0.0, 0.0, 0.0, 0.0, 0.0, 0.0, 0.0, 0.0, 0.0, 0.0, 0.0, 0.0, 0.0, 0.0, 0.0, 0.0, 0.0, 0.0, 0.0, 0.0, 0.0, 0.0, 0.0, 0.0, 0.0, 0.0, 0.0, 0.0, 0.0, 0.0, 0.0, 0.0, 0.0, 0.0, 0.0, 0.0, 0.0, 0.0, 0.0, 0.0, 0.0, 0.0, 0.0, 0.0, 0.0, 0.0, 0.0, 0.0, 0.0, 0.0, 0.0, 0.0, 0.0, 0.0, 0.0, 0.0, 0.0, 0.0, 0.0, 0.0, 0.0, 0.0, 0.0, 0.0, 0.0, 0.0, 0.0, 0.0, 0.0, 0.0, 0.0, 0.0, 0.0, 0.0, 0.0, 0.0, 0.0, 0.0, 0.0, 0.0, 0.0, 0.0, 0.0, 0.0, 0.0, 0.0, 0.0, 0.0, 0.0, 0.0, 0.0, 0.0, 0.0, 0.0, 0.0, 0.0, 0.0, 0.0, 0.0, 0.0, 0.0, 0.0, 0.0, 0.0, 0.0, 0.0, 0.0, 0.0, 0.0, 0.0, 0.0, 0.0, 0.0, 0.0, 0.0, 0.0, 0.0, 0.0, 0.0, 0.0, 0.0, 0.0, 0.0, 0.0, 0.0, 0.0, 0.0, 0.0, 0.0, 0.0, 0.0, 0.0, 0.0, 0.0, 0.0, 0.0, 0.0, 0.0, 0.0, 0.0, 0.0, 0.0, 0.0, 0.0, 0.0, 0.0, 0.0, 0.0, 0.0, 0.0, 0.0, 0.0, 0.0, 0.0, 0.0, 0.0, 0.0, 0.0, 0.0, 0.0, 0.0, 0.0, 0.0, 0.0, 0.0, 0.0, 0.0, 0.0, 0.0, 0.0, 0.0, 0.0, 0.0, 0.0, 0.0, 0.0, 0.0, 0.0, 0.0, 0.0, 0.0, 0.0, 0.0, 0.0, 0.0, 0.0, 0.0, 0.0, 0.0, 0.0, 0.0, 0.0, 0.0, 0.0, 0.0, 0.0, 0.0, 0.0, 0.0, 0.0, 0.0, 0.0, 0.0, 0.0, 0.0, 0.0, 0.0, 0.0, 0.0, 0.0, 0.0, 0.0, 0.0, 0.0, 0.0, 0.0, 0.0, 0.0, 0.0, 0.0, 0.0, 0.0, 0.0, 0.0, 0.0, 0.0, 0.0, 0.0, 0.0, 0.0, 0.0, 0.0, 0.0, 0.0, 0.0, 0.0, 0.0, 0.0, 0.0, 0.0, 0.0, 0.0, 0.0, 0.0, 0.0, 0.0, 0.0, 0.0, 0.0, 0.0, 0.0, 0.0, 0.0, 0.0, 0.0, 0.0, 0.0, 0.0, 0.0, 0.0, 0.0, 0.0, 0.0, 0.0, 0.0, 0.0, 0.0, 0.0, 0.0, 0.0, 0.0, 0.0, 0.0, 0.0, 0.0, 0.0, 0.0, 0.0, 0.0, 0.0, 0.0, 0.0, 0.0, 0.0, 0.0, 0.0, 0.0, 0.0, 0.0, 0.0, 0.0, 0.0, 0.0, 0.0, 0.0, 0.0, 0.0, 0.0, 0.0, 0.0, 0.0, 0.0, 0.0, 0.0, 0.0, 0.0, 0.0, 0.0, 0.0, 0.0, 0.0, 0.0, 0.0, 0.0, 0.0, 0.0, 0.0, 0.0, 0.0, 0.0, 0.0, 0.0, 0.0, 0.0, 0.0, 0.0, 0.0, 0.0, 0.0, 0.0, 0.0, 0.0, 0.0, 0.0, 0.0, 0.0, 0.0, 0.0, 0.0, 0.0, 0.0, 0.0, 0.0, 0.0, 0.0, 0.0, 0.0, 0.0, 0.0, 0.0, 0.0, 0.0, 0.0, 0.0, 0.0, 0.0, 0.0, 0.0, 0.0, 0.0, 0.0, 0.0, 0.0, 0.0, 0.0, 0.0, 0.0, 0.0, 0.0, 0.0, 0.0, 0.0, 0.0, 0.0, 0.0, 0.0, 0.0, 0.0, 0.0, 0.0, 0.0, 0.0, 0.0, 0.0, 0.0, 0.0, 0.0, 0.0, 0.0, 0.0, 0.0, 0.0, 0.0, 0.0, 0.0, 0.0, 0.0, 0.0, 0.0, 0.0, 0.0, 0.0, 0.0, 0.0, 0.0, 0.0, 0.0, 0.0, 0.0, 0.0, 0.0, 0.0, 0.0, 0.0, 0.0, 0.0, 0.0, 0.0, 0.0, 0.0, 0.0, 0.0, 0.0, 0.0, 0.0, 0.0, 0.0, 0.0, 0.0, 0.0, 0.0, 0.0, 0.0, 0.0, 0.0, 0.0, 0.0, 0.0, 0.0, 0.0, 0.0, 0.0, 0.0, 0.0, 0.0, 0.0, 0.0, 0.0, 0.0, 0.0, 0.0, 0.0, 0.0, 0.0, 0.0, 0.0, 0.0, 0.0, 0.0, 0.0, 0.0, 0.0, 0.0, 0.0, 0.0, 0.0, 0.0, 0.0, 0.0, 0.0, 0.0, 0.0, 0.0, 0.0, 0.0, 0.0, 0.0, 0.0, 0.0, 0.0, 0.0, 0.0, 0.0, 0.0, 0.0, 0.0, 0.0, 0.0, 0.0, 0.0, 0.0, 0.0, 0.0, 0.0, 0.0, 0.0, 0.0, 0.0, 0.0, 0.0, 0.0, 0.0, 0.0, 0.0, 0.0, 0.0, 0.0, 0.0, 0.0, 0.0, 0.0, 0.0, 0.0, 0.0, 0.0, 0.0, 0.0, 0.0, 0.0, 0.0, 0.0, 0.0, 0.0, 0.0, 0.0, 0.0, 0.0, 0.0, 0.0, 0.0, 0.0, 0.0, 0.0, 0.0, 0.0, 0.0, 0.0, 0.0, 0.0, 0.0, 0.0, 0.0, 0.0, 0.0, 0.0, 0.0, 0.0, 0.0, 0.0, 0.0, 0.0, 0.0, 0.0])
me_circle_001.use_remesh_fix_poles = True
me_circle_001.use_remesh_preserve_attributes = False
me_circle_001.use_mirror_vertex_groups = False
me_circle_001.update()
me_plane_001 = bpy.data.meshes.new('Plane.001')
me_plane_001.from_pydata([(0.2784, 1.301, 3.005), (0.2784, -1.301, 3.005), (0.2784, -1.377, 2.99), (0.2784, -1.441, 2.947), (0.2784, -1.484, 2.883), (0.2784, -1.5, 2.807), (0.2784, -1.5, 0.2041), (0.2784, -1.484, 0.1282), (0.2784, -1.441, 0.06389), (0.2784, -1.377, 0.0209), (0.2784, -1.301, 0.005808), (0.2784, 1.301, 0.005808), (0.2784, 1.377, 0.0209), (0.2784, 1.441, 0.06389), (0.2784, 1.484, 0.1282), (0.2784, 1.5, 0.2041), (0.2784, 1.5, 2.807), (0.2784, 1.484, 2.883), (0.2784, 1.441, 2.947), (0.2784, 1.377, 2.99), (4.759e-08, -0.2562, 0.5493), (4.611e-08, -4.565e-07, 0.5156), (4.759e-08, 0.2562, 0.5493), (5.191e-08, 0.4949, 0.6482), (5.191e-08, -0.4949, 0.6482), (5.879e-08, 0.6999, 0.8055), (6.775e-08, 0.8572, 1.01), (5.879e-08, -0.6999, 0.8055), (6.775e-08, -0.8572, 1.01), (8.938e-08, 0.9898, 1.505), (7.818e-08, 0.9561, 1.249), (7.818e-08, -0.9561, 1.249), (8.938e-08, -0.9898, 1.505), (1.006e-07, 0.9561, 1.762), (1.11e-07, 0.8572, 2.0), (1.006e-07, -0.9561, 1.762), (1.11e-07, -0.8572, 2.0), (1.2e-07, 0.6999, 2.205), (1.269e-07, 0.4949, 2.363), (1.2e-07, -0.6999, 2.205), (1.269e-07, -0.4949, 2.363), (1.326e-07, 7.844e-08, 2.495), (1.312e-07, 0.2562, 2.461), (1.312e-07, -0.2562, 2.461), (5.672e-08, -1.462, 2.803), (0.0375, -1.5, 2.807), (0.002855, -1.476, 2.804), (0.01098, -1.489, 2.806), (0.02315, -1.497, 2.806), (6.426e-08, -1.257, 2.975), (0.0375, -1.301, 3.005), (0.002855, -1.274, 2.987), (0.01098, -1.288, 2.996), (0.02315, -1.298, 3.003), (5.956e-08, -1.449, 2.868), (0.0375, -1.484, 2.883), (0.002855, -1.463, 2.873), (0.01098, -1.474, 2.878), (0.02315, -1.482, 2.881), (6.183e-08, -1.414, 2.92), (0.0375, -1.441, 2.947), (0.002855, -1.425, 2.93), (0.01098, -1.434, 2.939), (0.02315, -1.439, 2.945), (6.334e-08, -1.363, 2.955), (0.0375, -1.377, 2.99), (0.002855, -1.368, 2.968), (0.01098, -1.373, 2.979), (0.02315, -1.376, 2.987), (-5.916e-08, -1.227, 0.03498), (0.0375, -1.301, 0.005808), (0.002855, -1.255, 0.02381), (0.01098, -1.279, 0.01435), (0.02315, -1.296, 0.008028), (-5.672e-08, -1.462, 0.2078), (0.0375, -1.5, 0.2041), (0.002855, -1.476, 0.2064), (0.01098, -1.489, 0.2052), (0.02315, -1.497, 0.2044), (-6.3e-08, -1.374, 0.06409), (0.0375, -1.377, 0.0209), (0.002855, -1.375, 0.04756), (0.01098, -1.376, 0.03355), (0.02315, -1.377, 0.02419), (-6.183e-08, -1.414, 0.09092), (0.0375, -1.441, 0.06389), (0.002855, -1.425, 0.08058), (0.01098, -1.434, 0.0718), (0.02315, -1.439, 0.06594), (-5.956e-08, -1.449, 0.1428), (0.0375, -1.484, 0.1282), (0.002855, -1.463, 0.1372), (0.01098, -1.474, 0.1325), (0.02315, -1.482, 0.1293), (5.672e-08, 1.462, 2.803), (0.0375, 1.5, 2.807), (0.002855, 1.476, 2.804), (0.01098, 1.489, 2.806), (0.02315, 1.497, 2.806), (0.0375, 1.301, 3.005), (6.939e-08, 1.227, 2.976), (0.02315, 1.296, 3.003), (0.01098, 1.279, 2.996), (0.002855, 1.255, 2.987), (5.956e-08, 1.449, 2.868), (0.0375, 1.484, 2.883), (0.002855, 1.463, 2.873), (0.01098, 1.474, 2.878), (0.02315, 1.482, 2.881), (6.183e-08, 1.414, 2.92), (0.0375, 1.441, 2.947), (0.002855, 1.425, 2.93), (0.01098, 1.434, 2.939), (0.02315, 1.439, 2.945), (6.3e-08, 1.374, 2.947), (0.0375, 1.377, 2.99), (0.002855, 1.375, 2.963), (0.01098, 1.376, 2.977), (0.02315, 1.377, 2.987), (-5.672e-08, 1.462, 0.2078), (0.0375, 1.5, 0.2041), (0.002855, 1.476, 0.2064), (0.01098, 1.489, 0.2052), (0.02315, 1.497, 0.2044), (-6.426e-08, 1.257, 0.0353), (0.0375, 1.301, 0.005808), (0.002855, 1.274, 0.02401), (0.01098, 1.288, 0.01445), (0.02315, 1.298, 0.008052), (-5.956e-08, 1.449, 0.1428), (0.0375, 1.484, 0.1282), (0.002855, 1.463, 0.1372), (0.01098, 1.474, 0.1325), (0.02315, 1.482, 0.1293), (-6.183e-08, 1.414, 0.09092), (0.0375, 1.441, 0.06389), (0.002855, 1.425, 0.08058), (0.01098, 1.434, 0.0718), (0.02315, 1.439, 0.06594), (-6.334e-08, 1.363, 0.05623), (0.0375, 1.377, 0.0209), (0.002855, 1.368, 0.04271), (0.01098, 1.373, 0.03125), (0.02315, 1.376, 0.02359)], [], [(45, 75, 6, 5), (99, 50, 1, 0), (140, 135, 13, 12), (85, 80, 9, 8), (125, 140, 12, 11), (120, 95, 16, 15), (50, 65, 2, 1), (95, 105, 17, 16), (90, 85, 8, 7), (60, 55, 4, 3), (115, 99, 0, 19), (69, 21, 22, 23, 25, 26, 30, 29, 33, 34, 37, 38, 42, 41, 100, 114, 109, 104, 94, 119, 129, 134, 139, 124), (80, 70, 10, 9), (110, 115, 19, 18), (75, 90, 7, 6), (65, 60, 3, 2), (130, 120, 15, 14), (135, 130, 14, 13), (49, 100, 41, 43, 40, 39, 36, 35, 32, 31, 28, 27, 24, 20, 21, 69, 79, 84, 89, 74, 44, 54, 59, 64), (105, 110, 18, 17), (70, 125, 11, 10), (100, 49, 51, 103), (103, 51, 52, 102), (102, 52, 53, 101), (101, 53, 50, 99), (49, 64, 66, 51), (51, 66, 67, 52), (52, 67, 68, 53), (53, 68, 65, 50), (64, 59, 61, 66), (66, 61, 62, 67), (67, 62, 63, 68), (68, 63, 60, 65), (59, 54, 56, 61), (61, 56, 57, 62), (62, 57, 58, 63), (63, 58, 55, 60), (54, 44, 46, 56), (56, 46, 47, 57), (57, 47, 48, 58), (58, 48, 45, 55), (44, 74, 76, 46), (46, 76, 77, 47), (47, 77, 78, 48), (48, 78, 75, 45), (74, 89, 91, 76), (76, 91, 92, 77), (77, 92, 93, 78), (78, 93, 90, 75), (89, 84, 86, 91), (91, 86, 87, 92), (92, 87, 88, 93), (93, 88, 85, 90), (84, 79, 81, 86), (86, 81, 82, 87), (87, 82, 83, 88), (88, 83, 80, 85), (79, 69, 71, 81), (81, 71, 72, 82), (82, 72, 73, 83), (83, 73, 70, 80), (69, 124, 126, 71), (71, 126, 127, 72), (72, 127, 128, 73), (73, 128, 125, 70), (124, 139, 141, 126), (126, 141, 142, 127), (127, 142, 143, 128), (128, 143, 140, 125), (139, 134, 136, 141), (141, 136, 137, 142), (142, 137, 138, 143), (143, 138, 135, 140), (134, 129, 131, 136), (136, 131, 132, 137), (137, 132, 133, 138), (138, 133, 130, 135), (129, 119, 121, 131), (131, 121, 122, 132), (132, 122, 123, 133), (133, 123, 120, 130), (119, 94, 96, 121), (121, 96, 97, 122), (122, 97, 98, 123), (123, 98, 95, 120), (94, 104, 106, 96), (96, 106, 107, 97), (97, 107, 108, 98), (98, 108, 105, 95), (104, 109, 111, 106), (106, 111, 112, 107), (107, 112, 113, 108), (108, 113, 110, 105), (109, 114, 116, 111), (111, 116, 117, 112), (112, 117, 118, 113), (113, 118, 115, 110), (114, 100, 103, 116), (116, 103, 102, 117), (117, 102, 101, 118), (118, 101, 99, 115), (55, 45, 5, 4)])
me_plane_001.polygons.foreach_set('use_smooth', [True] * 102)
_uv = me_plane_001.uv_layers.new(name='UVMap')
_uv.uv.foreach_set('vector', [0.06612, 0.0, 0.9339, 0.0, 0.9339, 0.0, 0.06612, 0.0, 0.0, 0.9339, 0.0, 0.06612, 0.0, 0.06612, 0.0, 0.9339, 0.995, 0.9592, 0.9806, 0.9806, 0.9806, 0.9806, 0.995, 0.9592, 0.9806, 0.01937, 0.995, 0.04081, 0.995, 0.04081, 0.9806, 0.01937, 1.0, 0.9339, 0.995, 0.9592, 0.995, 0.9592, 1.0, 0.9339, 0.9339, 1.0, 0.06612, 1.0, 0.06612, 1.0, 0.9339, 1.0, 0.0, 0.06612, 0.005033, 0.04081, 0.005033, 0.04081, 0.0, 0.06612, 0.06612, 1.0, 0.04081, 0.995, 0.04081, 0.995, 0.06612, 1.0, 0.9592, 0.005033, 0.9806, 0.01937, 0.9806, 0.01937, 0.9592, 0.005033, 0.01937, 0.01937, 0.04081, 0.005033, 0.04081, 0.005033, 0.01937, 0.01937, 0.005033, 0.9592, 0.0, 0.9339, 0.0, 0.9339, 0.005033, 0.9592, 0.9903, 0.09094, 0.83, 0.5, 0.8188, 0.5854, 0.7858, 0.665, 0.7334, 0.7334, 0.665, 0.7858, 0.5854, 0.8188, 0.5, 0.83, 0.4146, 0.8188, 0.335, 0.7858, 0.2666, 0.7334, 0.2142, 0.665, 0.1812, 0.5854, 0.17, 0.5, 0.009726, 0.9091, 0.01943, 0.9582, 0.02838, 0.9716, 0.04569, 0.9832, 0.06735, 0.9875, 0.9327, 0.9875, 0.9543, 0.9832, 0.9716, 0.9716, 0.9832, 0.9543, 0.9902, 0.9192, 0.995, 0.04081, 1.0, 0.06612, 1.0, 0.06612, 0.995, 0.04081, 0.01937, 0.9806, 0.005033, 0.9592, 0.005033, 0.9592, 0.01937, 0.9806, 0.9339, 0.0, 0.9592, 0.005033, 0.9592, 0.005033, 0.9339, 0.0, 0.005033, 0.04081, 0.01937, 0.01937, 0.01937, 0.01937, 0.005033, 0.04081, 0.9592, 0.995, 0.9339, 1.0, 0.9339, 1.0, 0.9592, 0.995, 0.9806, 0.9806, 0.9592, 0.995, 0.9592, 0.995, 0.9806, 0.9806, 0.009833, 0.08078, 0.009726, 0.9091, 0.17, 0.5, 0.1812, 0.4146, 0.2142, 0.335, 0.2666, 0.2666, 0.335, 0.2142, 0.4146, 0.1812, 0.5, 0.17, 0.5854, 0.1812, 0.665, 0.2142, 0.7334, 0.2666, 0.7858, 0.335, 0.8188, 0.4146, 0.83, 0.5, 0.9903, 0.09094, 0.9806, 0.04177, 0.9716, 0.02838, 0.9543, 0.01681, 0.9327, 0.0125, 0.06735, 0.0125, 0.04569, 0.01681, 0.02838, 0.02838, 0.01681, 0.04569, 0.04081, 0.995, 0.01937, 0.9806, 0.01937, 0.9806, 0.04081, 0.995, 1.0, 0.06612, 1.0, 0.9339, 1.0, 0.9339, 1.0, 0.06612, 0.009726, 0.9091, 0.009833, 0.08078, 0.00607, 0.07517, 0.006004, 0.9186, 0.006004, 0.9186, 0.00607, 0.07517, 0.0, 0.06826, 0.0, 0.9302, 0.0, 0.9302, 0.0, 0.06826, -9.253e-05, 0.06714, -0.0001667, 0.9321, -0.0001667, 0.9321, -9.253e-05, 0.06714, 0.0, 0.06612, 0.0, 0.9339, 0.009833, 0.08078, 0.01681, 0.04569, 0.0123, 0.04383, 0.00607, 0.07517, 0.00607, 0.07517, 0.0123, 0.04383, 0.005164, 0.04087, 0.0, 0.06826, 0.0, 0.06826, 0.005164, 0.04087, 0.005067, 0.04083, -9.253e-05, 0.06714, -9.253e-05, 0.06714, 0.005067, 0.04083, 0.005033, 0.04081, 0.0, 0.06612, 0.01681, 0.04569, 0.02838, 0.02838, 0.02493, 0.02493, 0.0123, 0.04383, 0.0123, 0.04383, 0.02493, 0.02493, 0.01947, 0.01947, 0.005164, 0.04087, 0.005164, 0.04087, 0.01947, 0.01947, 0.01939, 0.01939, 0.005067, 0.04083, 0.005067, 0.04083, 0.01939, 0.01939, 0.01937, 0.01937, 0.005033, 0.04081, 0.02838, 0.02838, 0.04569, 0.01681, 0.04383, 0.0123, 0.02493, 0.02493, 0.02493, 0.02493, 0.04383, 0.0123, 0.04087, 0.005164, 0.01947, 0.01947, 0.01947, 0.01947, 0.04087, 0.005164, 0.04083, 0.005067, 0.01939, 0.01939, 0.01939, 0.01939, 0.04083, 0.005067, 0.04081, 0.005033, 0.01937, 0.01937, 0.04569, 0.01681, 0.06735, 0.0125, 0.06688, 0.007719, 0.04383, 0.0123, 0.04383, 0.0123, 0.06688, 0.007719, 0.06612, 3.518e-05, 0.04087, 0.005164, 0.04087, 0.005164, 0.06612, 3.518e-05, 0.06612, 9.14e-06, 0.04083, 0.005067, 0.04083, 0.005067, 0.06612, 9.14e-06, 0.06612, 0.0, 0.04081, 0.005033, 0.06735, 0.0125, 0.9327, 0.0125, 0.9331, 0.007719, 0.06688, 0.007719, 0.06688, 0.007719, 0.9331, 0.007719, 0.9339, 3.518e-05, 0.06612, 3.518e-05, 0.06612, 3.518e-05, 0.9339, 3.518e-05, 0.9339, 9.14e-06, 0.06612, 9.14e-06, 0.06612, 9.14e-06, 0.9339, 9.14e-06, 0.9339, 0.0, 0.06612, 0.0, 0.9327, 0.0125, 0.9543, 0.01681, 0.9562, 0.0123, 0.9331, 0.007719, 0.9331, 0.007719, 0.9562, 0.0123, 0.9591, 0.005164, 0.9339, 3.518e-05, 0.9339, 3.518e-05, 0.9591, 0.005164, 0.9592, 0.005067, 0.9339, 9.14e-06, 0.9339, 9.14e-06, 0.9592, 0.005067, 0.9592, 0.005033, 0.9339, 0.0, 0.9543, 0.01681, 0.9716, 0.02838, 0.9751, 0.02493, 0.9562, 0.0123, 0.9562, 0.0123, 0.9751, 0.02493, 0.9805, 0.01947, 0.9591, 0.005164, 0.9591, 0.005164, 0.9805, 0.01947, 0.9806, 0.01939, 0.9592, 0.005067, 0.9592, 0.005067, 0.9806, 0.01939, 0.9806, 0.01937, 0.9592, 0.005033, 0.9716, 0.02838, 0.9806, 0.04177, 0.9861, 0.0414, 0.9751, 0.02493, 0.9751, 0.02493, 0.9861, 0.0414, 0.9944, 0.03994, 0.9805, 0.01947, 0.9805, 0.01947, 0.9944, 0.03994, 0.9948, 0.04052, 0.9806, 0.01939, 0.9806, 0.01939, 0.9948, 0.04052, 0.995, 0.04081, 0.9806, 0.01937, 0.9806, 0.04177, 0.9903, 0.09094, 0.994, 0.08144, 0.9861, 0.0414, 0.9861, 0.0414, 0.994, 0.08144, 1.0, 0.06975, 0.9944, 0.03994, 0.9944, 0.03994, 1.0, 0.06975, 1.0, 0.0679, 0.9948, 0.04052, 0.9948, 0.04052, 1.0, 0.0679, 1.0, 0.06612, 0.995, 0.04081, 0.9903, 0.09094, 0.9902, 0.9192, 0.9939, 0.9248, 0.994, 0.08144, 0.994, 0.08144, 0.9939, 0.9248, 1.0, 0.9317, 1.0, 0.06975, 1.0, 0.06975, 1.0, 0.9317, 1.0, 0.9329, 1.0, 0.0679, 1.0, 0.0679, 1.0, 0.9329, 1.0, 0.9339, 1.0, 0.06612, 0.9902, 0.9192, 0.9832, 0.9543, 0.9877, 0.9562, 0.9939, 0.9248, 0.9939, 0.9248, 0.9877, 0.9562, 0.9948, 0.9591, 1.0, 0.9317, 1.0, 0.9317, 0.9948, 0.9591, 0.9949, 0.9592, 1.0, 0.9329, 1.0, 0.9329, 0.9949, 0.9592, 0.995, 0.9592, 1.0, 0.9339, 0.9832, 0.9543, 0.9716, 0.9716, 0.9751, 0.9751, 0.9877, 0.9562, 0.9877, 0.9562, 0.9751, 0.9751, 0.9805, 0.9805, 0.9948, 0.9591, 0.9948, 0.9591, 0.9805, 0.9805, 0.9806, 0.9806, 0.9949, 0.9592, 0.9949, 0.9592, 0.9806, 0.9806, 0.9806, 0.9806, 0.995, 0.9592, 0.9716, 0.9716, 0.9543, 0.9832, 0.9562, 0.9877, 0.9751, 0.9751, 0.9751, 0.9751, 0.9562, 0.9877, 0.9591, 0.9948, 0.9805, 0.9805, 0.9805, 0.9805, 0.9591, 0.9948, 0.9592, 0.9949, 0.9806, 0.9806, 0.9806, 0.9806, 0.9592, 0.9949, 0.9592, 0.995, 0.9806, 0.9806, 0.9543, 0.9832, 0.9327, 0.9875, 0.9331, 0.9923, 0.9562, 0.9877, 0.9562, 0.9877, 0.9331, 0.9923, 0.9339, 1.0, 0.9591, 0.9948, 0.9591, 0.9948, 0.9339, 1.0, 0.9339, 1.0, 0.9592, 0.9949, 0.9592, 0.9949, 0.9339, 1.0, 0.9339, 1.0, 0.9592, 0.995, 0.9327, 0.9875, 0.06735, 0.9875, 0.06688, 0.9923, 0.9331, 0.9923, 0.9331, 0.9923, 0.06688, 0.9923, 0.06612, 1.0, 0.9339, 1.0, 0.9339, 1.0, 0.06612, 1.0, 0.06612, 1.0, 0.9339, 1.0, 0.9339, 1.0, 0.06612, 1.0, 0.06612, 1.0, 0.9339, 1.0, 0.06735, 0.9875, 0.04569, 0.9832, 0.04383, 0.9877, 0.06688, 0.9923, 0.06688, 0.9923, 0.04383, 0.9877, 0.04087, 0.9948, 0.06612, 1.0, 0.06612, 1.0, 0.04087, 0.9948, 0.04083, 0.9949, 0.06612, 1.0, 0.06612, 1.0, 0.04083, 0.9949, 0.04081, 0.995, 0.06612, 1.0, 0.04569, 0.9832, 0.02838, 0.9716, 0.02493, 0.9751, 0.04383, 0.9877, 0.04383, 0.9877, 0.02493, 0.9751, 0.01947, 0.9805, 0.04087, 0.9948, 0.04087, 0.9948, 0.01947, 0.9805, 0.01939, 0.9806, 0.04083, 0.9949, 0.04083, 0.9949, 0.01939, 0.9806, 0.01937, 0.9806, 0.04081, 0.995, 0.02838, 0.9716, 0.01943, 0.9582, 0.01392, 0.9586, 0.02493, 0.9751, 0.02493, 0.9751, 0.01392, 0.9586, 0.005619, 0.9601, 0.01947, 0.9805, 0.01947, 0.9805, 0.005619, 0.9601, 0.005199, 0.9595, 0.01939, 0.9806, 0.01939, 0.9806, 0.005199, 0.9595, 0.005033, 0.9592, 0.01937, 0.9806, 0.01943, 0.9582, 0.009726, 0.9091, 0.006004, 0.9186, 0.01392, 0.9586, 0.01392, 0.9586, 0.006004, 0.9186, 0.0, 0.9302, 0.005619, 0.9601, 0.005619, 0.9601, 0.0, 0.9302, -0.0001667, 0.9321, 0.005199, 0.9595, 0.005199, 0.9595, -0.0001667, 0.9321, 0.0, 0.9339, 0.005033, 0.9592, 0.04081, 0.005033, 0.06612, 0.0, 0.06612, 0.0, 0.04081, 0.005033])
me_plane_001.use_remesh_fix_poles = True
me_plane_001.use_remesh_preserve_attributes = False
me_plane_001.use_mirror_vertex_groups = False
me_plane_001.update()

# ---- objects
ob_light = bpy.data.objects.new('Light', light_light)
ob_camera = bpy.data.objects.new('Camera', cam_camera)
ob_circle = bpy.data.objects.new('Circle', me_circle)
ob_circle_001 = bpy.data.objects.new('Circle.001', me_circle_001)
ob_plane = bpy.data.objects.new('Plane', me_plane_001)

# ---- transforms, parenting, visibility, modifiers, constraints
ob_light.location = (-3.937, -1.459, 5.904)
ob_light.rotation_euler = (0.6503, 0.05522, -1.162)
ob_light.lock_rotations_4d = False
ob_light.empty_display_type = 'ARROWS'
ob_light.color = (0.0, 0.0, 0.0, 0.0)
ob_light.lineart.crease_threshold = 0.0
ob_camera.location = (-8.093, 6.052, 6.275)
ob_camera.rotation_euler = (1.109, -0.0, -2.214)
ob_camera.lock_rotations_4d = False
ob_camera.empty_display_type = 'ARROWS'
ob_camera.color = (0.0, 0.0, 0.0, 0.0)
ob_camera.display_type = 'WIRE'
ob_camera.lineart.crease_threshold = 0.0
ob_circle.location = (0.0, 0.0, 0.0)
ob_circle.scale = (0.6125, 0.6125, 0.6125)
ob_circle.lineart.crease_threshold = 0.0
_m = ob_circle.modifiers.new('Solidify', 'SOLIDIFY')
_m = ob_circle.modifiers.new('Subdivision', 'SUBSURF')
_m.uv_smooth = 'PRESERVE_CORNERS'
_m.levels = 3
_m.render_levels = 3
ob_circle_001.location = (0.0, 0.0, 0.0)
ob_circle_001.scale = (0.6125, 0.6125, 0.6125)
ob_circle_001.lineart.crease_threshold = 0.0
_m = ob_circle_001.modifiers.new('Subdivision', 'SUBSURF')
_m.uv_smooth = 'PRESERVE_CORNERS'
_m.levels = 3
_m.render_levels = 3
_m = ob_circle_001.modifiers.new('Auto Smooth', 'NODES')
_m.node_group = ng_auto_smooth
_gi = [s.identifier for s in ng_auto_smooth.interface.items_tree if s.item_type == 'SOCKET' and s.in_out == 'INPUT']
_m[_gi[1]] = 0.5236  # Angle
ob_plane.location = (0.0, 0.0, 0.0)
ob_plane.scale = (0.6125, 0.6125, 0.6125)
ob_plane.lineart.crease_threshold = 0.0
_m = ob_plane.modifiers.new('Weighted Normal', 'WEIGHTED_NORMAL')

# ---- collection membership
col_collection.objects.link(ob_light)
col_collection.objects.link(ob_camera)
col_sci_fi_air_vent.objects.link(ob_circle)
col_sci_fi_air_vent.objects.link(ob_circle_001)
col_sci_fi_air_vent.objects.link(ob_plane)

# ---- scene / render settings (as saved in the file)
scene.camera = ob_camera
scene.frame_start = 1; scene.frame_end = 250; scene.frame_set(1)
scene.render.engine = 'BLENDER_EEVEE_NEXT'
scene.cycles.use_denoising = False
scene.cycles.samples = 128
scene.cycles.sampling_pattern = 'TABULATED_SOBOL'
scene.cycles.use_adaptive_sampling = False
scene.cycles.use_light_tree = False
scene.view_settings.view_transform = 'Filmic'
bpy.context.view_layer.update()
